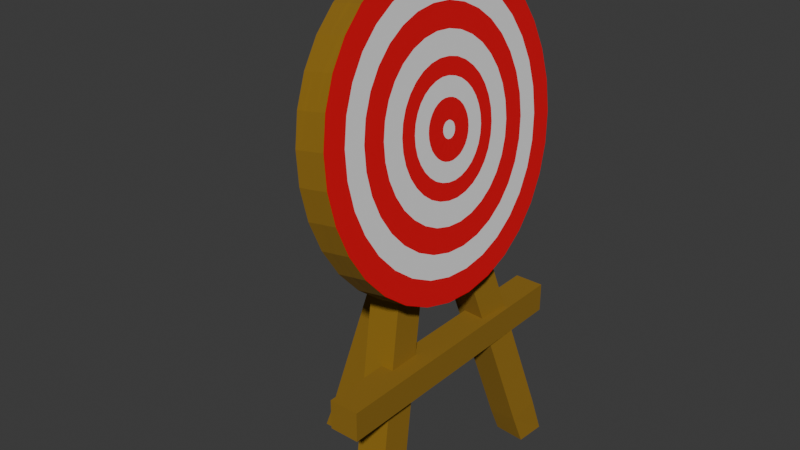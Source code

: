 # Source: target.blend  (saved by Blender 4.1.24; exported with 4.5.12 LTS)
import bpy
from mathutils import Matrix  # noqa: F401  (used for matrix-valued properties, if any)

bpy.ops.wm.read_factory_settings(use_empty=True)
scene = bpy.context.scene
scene.name = 'Scene'

# ---- collections
col_collection = bpy.data.collections.new('Collection'); scene.collection.children.link(col_collection)

# ---- materials (node trees are filled in below, after node groups)
mat_material_001 = bpy.data.materials.new('Material.001')
mat_material_001.use_transparent_shadow = False
mat_material_002 = bpy.data.materials.new('Material.002')
mat_material_002.use_transparent_shadow = False
mat_material_003 = bpy.data.materials.new('Material.003')
mat_material_003.use_transparent_shadow = False

# ---- material node trees
mat_material_001.use_nodes = True; mat_material_001.node_tree.nodes.clear()
_N = mat_material_001.node_tree.nodes; _L = mat_material_001.node_tree.links
n0 = _N.new('ShaderNodeBsdfPrincipled'); n0.name = 'Principled BSDF'; n0.location = (10, 300)
n0.inputs[0].default_value = (0.2704, 0.1455, 0.004031, 1.0)
n0.inputs[2].default_value = 1.0
n1 = _N.new('ShaderNodeOutputMaterial'); n1.name = 'Material Output'; n1.location = (300, 300)
_L.new(n0.outputs[0], n1.inputs[0])
n1.is_active_output = True
mat_material_002.use_nodes = True; mat_material_002.node_tree.nodes.clear()
_N = mat_material_002.node_tree.nodes; _L = mat_material_002.node_tree.links
n0 = _N.new('ShaderNodeBsdfPrincipled'); n0.name = 'Principled BSDF'; n0.location = (10, 300)
n0.inputs[2].default_value = 1.0
n1 = _N.new('ShaderNodeOutputMaterial'); n1.name = 'Material Output'; n1.location = (300, 300)
_L.new(n0.outputs[0], n1.inputs[0])
n1.is_active_output = True
mat_material_003.use_nodes = True; mat_material_003.node_tree.nodes.clear()
_N = mat_material_003.node_tree.nodes; _L = mat_material_003.node_tree.links
n0 = _N.new('ShaderNodeBsdfPrincipled'); n0.name = 'Principled BSDF'; n0.location = (10, 300)
n0.inputs[0].default_value = (0.8004, 0.0, 0.01105, 1.0)
n1 = _N.new('ShaderNodeOutputMaterial'); n1.name = 'Material Output'; n1.location = (300, 300)
_L.new(n0.outputs[0], n1.inputs[0])
n1.is_active_output = True

# ---- world
world_world = bpy.data.worlds.new('World'); scene.world = world_world
world_world.use_nodes = True; world_world.node_tree.nodes.clear()
_N = world_world.node_tree.nodes; _L = world_world.node_tree.links
n0 = _N.new('ShaderNodeOutputWorld'); n0.name = 'World Output'; n0.location = (300, 300)
n1 = _N.new('ShaderNodeBackground'); n1.name = 'Background'; n1.location = (10, 300)
n1.inputs[0].default_value = (0.05088, 0.05088, 0.05088, 1.0)
_L.new(n1.outputs[0], n0.inputs[0])
n0.is_active_output = True
world_world.color = (0.05088, 0.05088, 0.05088)
world_world.use_sun_shadow = False
world_world.sun_shadow_jitter_overblur = 0.0

# ---- meshes
me_circle = bpy.data.meshes.new('Circle')
me_circle.from_pydata([(-0.001446, 0.02969, 1.319), (-0.002349, 0.02903, 1.324), (-0.003201, 0.02727, 1.33), (-0.00397, 0.02448, 1.335), (-0.004625, 0.02076, 1.339), (-0.005142, 0.01626, 1.342), (-0.005501, 0.01115, 1.345), (-0.005687, 0.00563, 1.347), (-0.005694, -8.974e-05, 1.347), (-0.005522, -0.00579, 1.346), (-0.005177, -0.01125, 1.345), (-0.004672, -0.01627, 1.342), (-0.004027, -0.02064, 1.338), (-0.003267, -0.0242, 1.334), (-0.00242, -0.02682, 1.329), (-0.00152, -0.02839, 1.323), (-0.0006002, -0.02885, 1.318), (0.000303, -0.02819, 1.312), (0.001155, -0.02642, 1.307), (0.001924, -0.02363, 1.302), (0.002579, -0.01991, 1.297), (0.003096, -0.01541, 1.294), (0.003455, -0.01031, 1.291), (0.003641, -0.004786, 1.29), (0.003648, 0.0009335, 1.289), (0.003476, 0.006635, 1.29), (0.003131, 0.0121, 1.292), (0.002626, 0.01711, 1.294), (0.001981, 0.02148, 1.298), (0.001221, 0.02504, 1.302), (0.000374, 0.02766, 1.307), (-0.0005264, 0.02923, 1.313), (-0.1066, 0.02995, 1.308), (-0.1057, 0.03066, 1.302), (-0.1075, 0.02806, 1.314), (-0.1084, 0.02505, 1.319), (-0.1091, 0.02105, 1.324), (-0.1096, 0.01621, 1.327), (-0.11, 0.01072, 1.33), (-0.1102, 0.004779, 1.332), (-0.1102, -0.001374, 1.332), (-0.11, -0.007506, 1.332), (-0.1097, -0.01338, 1.33), (-0.1091, -0.01878, 1.327), (-0.1084, -0.02348, 1.323), (-0.1076, -0.02731, 1.318), (-0.1067, -0.03013, 1.313), (-0.1057, -0.03181, 1.307), (-0.1048, -0.03231, 1.301), (-0.1038, -0.0316, 1.295), (-0.1029, -0.0297, 1.289), (-0.102, -0.0267, 1.284), (-0.1013, -0.0227, 1.279), (-0.1008, -0.01786, 1.275), (-0.1004, -0.01236, 1.272), (-0.1002, -0.006426, 1.271), (-0.1002, -0.0002734, 1.27), (-0.1004, 0.005859, 1.271), (-0.1007, 0.01174, 1.273), (-0.1013, 0.01713, 1.276), (-0.102, 0.02183, 1.28), (-0.1028, 0.02566, 1.284), (-0.1037, 0.02848, 1.29), (-0.1047, 0.03017, 1.296), (0.0001689, 0.3421, 0.002244), (-0.01501, 0.3169, 0.08589), (0.007769, 0.4536, 0.001416), (-0.007374, 0.4242, 0.1164), (0.1117, 0.3345, 0.0005054), (0.09538, 0.3054, 0.09897), (0.1193, 0.446, -0.0003229), (0.103, 0.4126, 0.1295), (-0.1612, 0.04488, 1.079), (-0.1536, 0.1521, 1.109), (-0.04318, 0.1405, 1.123), (-0.05082, 0.0333, 1.092), (0.05552, -0.4116, -0.0008037), (0.0397, -0.3781, 0.1427), (-0.05853, -0.4106, 0.005196), (-0.07385, -0.3803, 0.1308), (0.05653, -0.2974, -0.001296), (0.04078, -0.2679, 0.1127), (-0.05752, -0.2964, 0.004703), (-0.07278, -0.2701, 0.1008), (-0.06899, -0.1097, 1.125), (-0.1825, -0.1118, 1.113), (-0.1815, -0.001651, 1.083), (-0.06792, 0.0005056, 1.095), (-0.503, -0.06381, 0.00782), (-0.4778, -0.06115, 0.07961), (-0.5081, 0.03703, 0.005289), (-0.4834, 0.03968, 0.07858), (-0.4021, -0.05869, 0.005339), (-0.3814, -0.05604, 0.04993), (-0.4073, 0.04215, 0.002808), (-0.387, 0.0448, 0.0489), (-0.1748, -0.03397, 1.068), (-0.1805, 0.06686, 1.067), (-0.08408, 0.07198, 1.038), (-0.07841, -0.02886, 1.039), (-0.1574, -0.03241, 1.125), (-0.1631, 0.06843, 1.124), (-0.06668, 0.07354, 1.094), (-0.06101, -0.02729, 1.095), (-0.02589, 0.537, 1.432), (-0.008953, 0.5494, 1.327), (-0.04187, 0.5039, 1.533), (-0.05629, 0.4515, 1.626), (-0.06858, 0.3818, 1.707), (-0.07827, 0.2974, 1.773), (-0.08499, 0.2016, 1.822), (-0.08849, 0.09811, 1.851), (-0.08863, -0.009174, 1.86), (-0.0854, -0.1161, 1.848), (-0.07893, -0.2185, 1.816), (-0.06946, -0.3125, 1.764), (-0.05736, -0.3945, 1.695), (-0.0431, -0.4613, 1.612), (-0.02722, -0.5104, 1.518), (-0.01034, -0.5399, 1.416), (0.006907, -0.5485, 1.31), (0.02385, -0.5361, 1.204), (0.03983, -0.5031, 1.103), (0.05424, -0.4507, 1.01), (0.06653, -0.381, 0.9289), (0.07622, -0.2966, 0.8628), (0.08295, -0.2008, 0.8142), (0.08645, -0.09726, 0.7849), (0.08658, 0.01002, 0.7761), (0.08335, 0.1169, 0.7882), (0.07688, 0.2194, 0.8206), (0.06741, 0.3134, 0.8722), (0.05532, 0.3954, 0.9408), (0.04105, 0.4622, 1.024), (0.02518, 0.5113, 1.118), (0.00829, 0.5407, 1.221), (-0.0221, 0.4551, 1.415), (-0.007743, 0.4656, 1.325), (-0.03564, 0.4271, 1.5), (-0.04786, 0.3827, 1.579), (-0.05827, 0.3236, 1.648), (-0.06649, 0.2521, 1.704), (-0.07218, 0.1709, 1.745), (-0.07515, 0.0832, 1.77), (-0.07526, -0.00771, 1.777), (-0.07253, -0.09831, 1.767), (-0.06704, -0.1851, 1.74), (-0.05902, -0.2648, 1.696), (-0.04877, -0.3343, 1.638), (-0.03668, -0.3909, 1.567), (-0.02322, -0.4325, 1.487), (-0.008916, -0.4574, 1.401), (0.005697, -0.4648, 1.311), (0.02005, -0.4543, 1.221), (0.0336, -0.4263, 1.136), (0.04581, -0.3819, 1.057), (0.05622, -0.3228, 0.9883), (0.06444, -0.2513, 0.9323), (0.07014, -0.1701, 0.891), (0.0731, -0.08236, 0.8663), (0.07322, 0.008555, 0.8588), (0.07048, 0.09916, 0.869), (0.06499, 0.186, 0.8965), (0.05697, 0.2656, 0.9402), (0.04672, 0.3351, 0.9984), (0.03464, 0.3917, 1.069), (0.02118, 0.4333, 1.149), (0.00687, 0.4583, 1.236), (-0.0185, 0.3776, 1.398), (-0.006598, 0.3863, 1.324), (-0.02974, 0.3544, 1.469), (-0.03987, 0.3175, 1.535), (-0.04851, 0.2685, 1.592), (-0.05532, 0.2092, 1.638), (-0.06005, 0.1419, 1.672), (-0.06251, 0.06909, 1.693), (-0.06261, -0.006324, 1.699), (-0.06034, -0.08148, 1.691), (-0.05579, -0.1535, 1.668), (-0.04913, -0.2196, 1.632), (-0.04063, -0.2772, 1.583), (-0.0306, -0.3242, 1.525), (-0.01944, -0.3587, 1.458), (-0.00757, -0.3794, 1.387), (0.004551, -0.3855, 1.312), (0.01646, -0.3767, 1.238), (0.02769, -0.3535, 1.167), (0.03783, -0.3167, 1.102), (0.04646, -0.2677, 1.045), (0.05328, -0.2084, 0.998), (0.05801, -0.141, 0.9638), (0.06046, -0.06825, 0.9433), (0.06056, 0.007168, 0.9371), (0.05829, 0.08232, 0.9456), (0.05374, 0.1543, 0.9684), (0.04708, 0.2204, 1.005), (0.03858, 0.2781, 1.053), (0.02856, 0.325, 1.111), (0.01739, 0.3595, 1.178), (0.005524, 0.3802, 1.25), (-0.01473, 0.2961, 1.381), (-0.005392, 0.3029, 1.323), (-0.02353, 0.2778, 1.437), (-0.03147, 0.249, 1.488), (-0.03825, 0.2106, 1.533), (-0.04359, 0.1641, 1.569), (-0.04729, 0.1113, 1.596), (-0.04922, 0.05425, 1.612), (-0.04929, -0.004866, 1.617), (-0.04751, -0.06377, 1.61), (-0.04395, -0.1202, 1.592), (-0.03873, -0.172, 1.564), (-0.03207, -0.2172, 1.526), (-0.02421, -0.254, 1.48), (-0.01546, -0.281, 1.428), (-0.006155, -0.2973, 1.372), (0.003346, -0.3021, 1.313), (0.01268, -0.2952, 1.255), (0.02149, -0.277, 1.2), (0.02943, -0.2481, 1.148), (0.0362, -0.2097, 1.104), (0.04154, -0.1632, 1.067), (0.04525, -0.1104, 1.04), (0.04717, -0.0534, 1.024), (0.04725, 0.00571, 1.019), (0.04547, 0.06462, 1.026), (0.0419, 0.1211, 1.044), (0.03669, 0.1729, 1.072), (0.03002, 0.218, 1.11), (0.02216, 0.2549, 1.156), (0.01341, 0.2819, 1.208), (0.004109, 0.2981, 1.264), (-0.01106, 0.2171, 1.364), (-0.004225, 0.2221, 1.322), (-0.01752, 0.2037, 1.405), (-0.02334, 0.1826, 1.443), (-0.0283, 0.1544, 1.475), (-0.03221, 0.1203, 1.502), (-0.03493, 0.08167, 1.522), (-0.03634, 0.03986, 1.533), (-0.0364, -0.003453, 1.537), (-0.03509, -0.04662, 1.532), (-0.03248, -0.08798, 1.519), (-0.02866, -0.1259, 1.498), (-0.02377, -0.1591, 1.47), (-0.01801, -0.186, 1.437), (-0.0116, -0.2058, 1.399), (-0.004784, -0.2177, 1.357), (0.002179, -0.2212, 1.315), (0.009018, -0.2162, 1.272), (0.01547, -0.2029, 1.231), (0.02129, -0.1817, 1.194), (0.02625, -0.1536, 1.161), (0.03017, -0.1195, 1.134), (0.03288, -0.08082, 1.115), (0.0343, -0.03902, 1.103), (0.03435, 0.004297, 1.099), (0.03305, 0.04747, 1.104), (0.03043, 0.08883, 1.117), (0.02661, 0.1268, 1.138), (0.02173, 0.1599, 1.166), (0.01597, 0.1869, 1.199), (0.009555, 0.2067, 1.238), (0.002738, 0.2186, 1.279), (-0.00844, 0.1604, 1.352), (-0.003388, 0.1641, 1.321), (-0.01321, 0.1506, 1.382), (-0.0175, 0.135, 1.41), (-0.02117, 0.1142, 1.434), (-0.02406, 0.089, 1.454), (-0.02607, 0.06043, 1.468), (-0.02711, 0.02955, 1.477), (-0.02715, -0.00244, 1.48), (-0.02619, -0.03432, 1.476), (-0.02426, -0.06487, 1.466), (-0.02143, -0.09291, 1.451), (-0.01783, -0.1174, 1.431), (-0.01357, -0.1373, 1.406), (-0.008836, -0.1519, 1.378), (-0.003801, -0.1607, 1.347), (0.001342, -0.1633, 1.316), (0.006394, -0.1596, 1.284), (0.01116, -0.1497, 1.254), (0.01546, -0.1341, 1.226), (0.01912, -0.1133, 1.202), (0.02201, -0.08815, 1.182), (0.02402, -0.05958, 1.168), (0.02506, -0.02871, 1.159), (0.0251, 0.003284, 1.156), (0.02414, 0.03517, 1.16), (0.02221, 0.06572, 1.17), (0.01939, 0.09376, 1.185), (0.01578, 0.1182, 1.206), (0.01153, 0.1381, 1.23), (0.00679, 0.1528, 1.259), (0.001755, 0.1616, 1.289), (-0.005509, 0.09721, 1.339), (-0.002454, 0.09945, 1.32), (-0.008392, 0.09125, 1.357), (-0.01099, 0.0818, 1.374), (-0.01321, 0.06922, 1.388), (-0.01496, 0.054, 1.4), (-0.01617, 0.03672, 1.409), (-0.0168, 0.01804, 1.414), (-0.01683, -0.001309, 1.416), (-0.01624, -0.02059, 1.414), (-0.01508, -0.03907, 1.408), (-0.01337, -0.05603, 1.399), (-0.01119, -0.07082, 1.386), (-0.008614, -0.08288, 1.371), (-0.005749, -0.09173, 1.354), (-0.002703, -0.09704, 1.336), (0.0004075, -0.09861, 1.317), (0.003463, -0.09636, 1.298), (0.006346, -0.0904, 1.279), (0.008946, -0.08095, 1.263), (0.01116, -0.06838, 1.248), (0.01291, -0.05315, 1.236), (0.01412, -0.03587, 1.227), (0.01476, -0.0172, 1.222), (0.01478, 0.002153, 1.22), (0.0142, 0.02144, 1.223), (0.01303, 0.03992, 1.228), (0.01132, 0.05688, 1.238), (0.00914, 0.07167, 1.25), (0.006567, 0.08372, 1.265), (0.003703, 0.09257, 1.282), (0.0006571, 0.09788, 1.301), (-0.05297, -0.05297, 0.4652), (-0.05297, -0.05297, 0.5712), (-0.05297, 0.05297, 0.4652), (-0.05297, 0.05297, 0.5712), (0.05297, -0.05297, 0.4652), (0.05297, -0.05297, 0.5712), (0.05297, 0.05297, 0.4652), (0.05297, 0.05297, 0.5712), (-0.05297, -0.5014, 0.4652), (-0.05297, -0.5014, 0.5712), (-0.05297, 0.5014, 0.5712), (-0.05297, 0.5014, 0.4652), (0.05297, 0.5014, 0.4652), (0.05297, 0.5014, 0.5712), (0.05297, -0.5014, 0.5712), (0.05297, -0.5014, 0.4652), (0.05952, 0.2192, 0.8178), (0.04215, 0.2189, 0.815), (0.02479, 0.2187, 0.8122), (0.007424, 0.2185, 0.8094), (-0.00994, 0.2183, 0.8066), (-0.003467, 0.1159, 0.7741), (0.0139, 0.1161, 0.777), (0.03126, 0.1163, 0.7798), (0.04862, 0.1165, 0.7826), (0.06599, 0.1167, 0.7854), (-0.06046, -0.4616, 1.609), (-0.07783, -0.4618, 1.607), (-0.09519, -0.462, 1.604), (-0.1126, -0.4622, 1.601), (-0.1299, -0.4624, 1.598), (-0.1442, -0.3956, 1.681), (-0.1268, -0.3954, 1.684), (-0.1095, -0.3952, 1.687), (-0.09209, -0.3949, 1.69), (-0.07473, -0.3947, 1.693), (0.05005, 0.3132, 0.8694), (0.03268, 0.313, 0.8665), (0.01532, 0.3128, 0.8637), (-0.002043, 0.3126, 0.8609), (-0.01941, 0.3123, 0.8581), (-0.04459, -0.5106, 1.515), (-0.06195, -0.5108, 1.512), (-0.07931, -0.511, 1.509), (-0.09668, -0.5112, 1.506), (-0.114, -0.5115, 1.504), (-0.04326, 0.5367, 1.429), (-0.06062, 0.5365, 1.426), (-0.07798, 0.5363, 1.424), (-0.09535, 0.5361, 1.421), (-0.1127, 0.5359, 1.418), (-0.09577, 0.5483, 1.312), (-0.07841, 0.5485, 1.315), (-0.06104, 0.5488, 1.318), (-0.04368, 0.549, 1.321), (-0.02632, 0.5492, 1.324), (0.03795, 0.3952, 0.938), (0.02059, 0.395, 0.9352), (0.003224, 0.3948, 0.9324), (-0.01414, 0.3945, 0.9296), (-0.0315, 0.3943, 0.9268), (-0.0277, -0.5401, 1.413), (-0.04506, -0.5403, 1.41), (-0.06243, -0.5405, 1.407), (-0.07979, -0.5407, 1.404), (-0.09716, -0.5409, 1.401), (-0.05924, 0.5037, 1.53), (-0.0766, 0.5035, 1.528), (-0.09397, 0.5033, 1.525), (-0.1113, 0.5031, 1.522), (-0.1287, 0.5029, 1.519), (0.02369, 0.462, 1.021), (0.006327, 0.4618, 1.018), (-0.01104, 0.4616, 1.016), (-0.0284, 0.4614, 1.013), (-0.04577, 0.4612, 1.01), (-0.01046, -0.5487, 1.307), (-0.02782, -0.5489, 1.304), (-0.04518, -0.5492, 1.301), (-0.06255, -0.5494, 1.298), (-0.07991, -0.5496, 1.296), (-0.07365, 0.4513, 1.623), (-0.09102, 0.4511, 1.621), (-0.1084, 0.4509, 1.618), (-0.1257, 0.4507, 1.615), (-0.1431, 0.4505, 1.612), (0.007812, 0.5111, 1.116), (-0.009552, 0.5108, 1.113), (-0.02692, 0.5106, 1.11), (-0.04428, 0.5104, 1.107), (-0.06164, 0.5102, 1.104), (0.006482, -0.5363, 1.201), (-0.01088, -0.5365, 1.198), (-0.02825, -0.5367, 1.196), (-0.04561, -0.5369, 1.193), (-0.06297, -0.5371, 1.19), (-0.08594, 0.3816, 1.704), (-0.1033, 0.3814, 1.702), (-0.1207, 0.3812, 1.699), (-0.138, 0.381, 1.696), (-0.1554, 0.3808, 1.693), (-0.009074, 0.5405, 1.218), (-0.02644, 0.5403, 1.215), (-0.0438, 0.5401, 1.212), (-0.06117, 0.5399, 1.209), (-0.07853, 0.5397, 1.207), (0.02246, -0.5033, 1.1), (0.005101, -0.5035, 1.097), (-0.01226, -0.5037, 1.094), (-0.02963, -0.5039, 1.092), (-0.04699, -0.5041, 1.089), (-0.09563, 0.2972, 1.771), (-0.113, 0.297, 1.768), (-0.1304, 0.2968, 1.765), (-0.1477, 0.2966, 1.762), (-0.1651, 0.2964, 1.759), (0.03688, -0.4509, 1.007), (0.01951, -0.4511, 1.004), (0.00215, -0.4513, 1.002), (-0.01521, -0.4515, 0.9987), (-0.03258, -0.4517, 0.9959), (-0.1024, 0.2014, 1.819), (-0.1197, 0.2012, 1.816), (-0.1371, 0.201, 1.814), (-0.1545, 0.2008, 1.811), (-0.1718, 0.2006, 1.808), (0.04917, -0.3812, 0.9261), (0.0318, -0.3814, 0.9233), (0.01444, -0.3816, 0.9205), (-0.002925, -0.3818, 0.9177), (-0.02029, -0.382, 0.9149), (-0.1059, 0.0979, 1.848), (-0.1232, 0.09769, 1.846), (-0.1406, 0.09748, 1.843), (-0.1579, 0.09727, 1.84), (-0.1753, 0.09707, 1.837), (0.05886, -0.2968, 0.86), (0.0415, -0.297, 0.8572), (0.02413, -0.2972, 0.8544), (0.006768, -0.2974, 0.8515), (-0.0106, -0.2976, 0.8487), (-0.106, -0.009382, 1.857), (-0.1234, -0.00959, 1.854), (-0.1407, -0.009797, 1.852), (-0.1581, -0.01, 1.849), (-0.1754, -0.01021, 1.846), (0.06558, -0.201, 0.8114), (0.04822, -0.2012, 0.8085), (0.03086, -0.2014, 0.8057), (0.01349, -0.2016, 0.8029), (-0.003871, -0.2018, 0.8001), (-0.1028, -0.1163, 1.845), (-0.1201, -0.1165, 1.842), (-0.1375, -0.1167, 1.84), (-0.1549, -0.1169, 1.837), (-0.1722, -0.1171, 1.834), (0.06908, -0.09747, 0.7821), (0.05172, -0.09768, 0.7793), (0.03435, -0.09788, 0.7765), (0.01699, -0.09809, 0.7737), (-0.0003732, -0.0983, 0.7709), (-0.09629, -0.2187, 1.813), (-0.1137, -0.2189, 1.81), (-0.131, -0.2191, 1.807), (-0.1484, -0.2193, 1.804), (-0.1657, -0.2196, 1.802), (0.06922, 0.009811, 0.7733), (0.05185, 0.009604, 0.7705), (0.03449, 0.009396, 0.7677), (0.01713, 0.009189, 0.7649), (-0.0002369, 0.008981, 0.7621), (-0.08682, -0.3127, 1.761), (-0.1042, -0.313, 1.758), (-0.1216, -0.3132, 1.756), (-0.1389, -0.3134, 1.753), (-0.1563, -0.3136, 1.75), (-0.1301, 0.5357, 1.415), (-0.1131, 0.5481, 1.31), (-0.1461, 0.5027, 1.516), (-0.1605, 0.4503, 1.609), (-0.1728, 0.3806, 1.69), (-0.1825, 0.2962, 1.757), (-0.1892, 0.2004, 1.805), (-0.1927, 0.09686, 1.834), (-0.1928, -0.01042, 1.843), (-0.1896, -0.1173, 1.831), (-0.1831, -0.2198, 1.799), (-0.1736, -0.3138, 1.747), (-0.1615, -0.3958, 1.678), (-0.1473, -0.4626, 1.595), (-0.1314, -0.5117, 1.501), (-0.1145, -0.5411, 1.399), (-0.09728, -0.5498, 1.293), (-0.08034, -0.5374, 1.187), (-0.06435, -0.5043, 1.086), (-0.04994, -0.4519, 0.9931), (-0.03765, -0.3822, 0.912), (-0.02796, -0.2978, 0.8459), (-0.02123, -0.202, 0.7973), (-0.01774, -0.09851, 0.768), (-0.0176, 0.008773, 0.7593), (-0.02083, 0.1157, 0.7713), (-0.0273, 0.2181, 0.8038), (-0.03677, 0.3121, 0.8553), (-0.04887, 0.3941, 0.924), (-0.06313, 0.4609, 1.007), (-0.07901, 0.51, 1.102), (-0.09589, 0.5395, 1.204), (-0.1269, 0.4673, 1.401), (-0.1121, 0.4781, 1.309), (-0.1408, 0.4385, 1.489), (-0.1534, 0.3928, 1.57), (-0.1641, 0.3319, 1.641), (-0.1726, 0.2583, 1.698), (-0.1785, 0.1747, 1.741), (-0.1815, 0.0844, 1.766), (-0.1816, -0.009196, 1.774), (-0.1788, -0.1025, 1.764), (-0.1732, -0.1918, 1.735), (-0.1649, -0.2739, 1.69), (-0.1544, -0.3454, 1.63), (-0.1419, -0.4037, 1.558), (-0.1281, -0.4465, 1.475), (-0.1133, -0.4722, 1.386), (-0.09829, -0.4798, 1.294), (-0.08351, -0.4689, 1.202), (-0.06956, -0.4401, 1.113), (-0.05699, -0.3944, 1.032), (-0.04627, -0.3336, 0.9617), (-0.03781, -0.26, 0.904), (-0.03194, -0.1764, 0.8616), (-0.02889, -0.08605, 0.836), (-0.02877, 0.00755, 0.8284), (-0.03159, 0.1008, 0.8389), (-0.03724, 0.1902, 0.8672), (-0.0455, 0.2722, 0.9122), (-0.05605, 0.3438, 0.9721), (-0.06849, 0.4021, 1.045), (-0.08235, 0.4449, 1.127), (-0.09708, 0.4706, 1.216), (-0.1238, 0.4005, 1.387), (-0.1111, 0.4098, 1.308), (-0.1358, 0.3758, 1.462), (-0.1465, 0.3366, 1.532), (-0.1557, 0.2844, 1.592), (-0.163, 0.2213, 1.642), (-0.168, 0.1497, 1.678), (-0.1706, 0.07224, 1.7), (-0.1707, -0.008001, 1.707), (-0.1683, -0.08797, 1.698), (-0.1635, -0.1646, 1.673), (-0.1564, -0.2349, 1.635), (-0.1473, -0.2962, 1.583), (-0.1367, -0.3462, 1.521), (-0.1248, -0.3829, 1.451), (-0.1122, -0.4049, 1.374), (-0.09928, -0.4114, 1.295), (-0.08661, -0.4021, 1.216), (-0.07465, -0.3774, 1.14), (-0.06387, -0.3382, 1.071), (-0.05468, -0.2861, 1.01), (-0.04743, -0.223, 0.9607), (-0.0424, -0.1513, 0.9243), (-0.03978, -0.07389, 0.9024), (-0.03968, 0.006354, 0.8959), (-0.0421, 0.08632, 0.9049), (-0.04694, 0.1629, 0.9291), (-0.05402, 0.2333, 0.9677), (-0.06307, 0.2946, 1.019), (-0.07373, 0.3446, 1.081), (-0.08561, 0.3813, 1.152), (-0.09824, 0.4033, 1.228), (-0.1199, 0.3172, 1.369), (-0.1099, 0.3245, 1.306), (-0.1294, 0.2976, 1.429), (-0.138, 0.2665, 1.484), (-0.1452, 0.2252, 1.532), (-0.151, 0.1752, 1.571), (-0.155, 0.1184, 1.6), (-0.157, 0.05707, 1.617), (-0.1571, -0.006511, 1.622), (-0.1552, -0.06988, 1.615), (-0.1514, -0.1306, 1.596), (-0.1458, -0.1863, 1.566), (-0.1386, -0.2349, 1.525), (-0.1301, -0.2745, 1.476), (-0.1207, -0.3036, 1.42), (-0.1107, -0.321, 1.359), (-0.1005, -0.3262, 1.296), (-0.09047, -0.3188, 1.234), (-0.08099, -0.2992, 1.174), (-0.07245, -0.2682, 1.119), (-0.06517, -0.2269, 1.071), (-0.05942, -0.1769, 1.031), (-0.05544, -0.1201, 1.003), (-0.05337, -0.05872, 0.9852), (-0.05328, 0.004864, 0.98), (-0.0552, 0.06823, 0.9872), (-0.05904, 0.1289, 1.006), (-0.06465, 0.1847, 1.037), (-0.07182, 0.2333, 1.078), (-0.08027, 0.2729, 1.127), (-0.08968, 0.3019, 1.183), (-0.09969, 0.3194, 1.243), (-0.1151, 0.2129, 1.347), (-0.1084, 0.2178, 1.305), (-0.1215, 0.1997, 1.387), (-0.1272, 0.1788, 1.424), (-0.1321, 0.1511, 1.456), (-0.136, 0.1175, 1.483), (-0.1386, 0.07931, 1.502), (-0.14, 0.03808, 1.514), (-0.1401, -0.004645, 1.517), (-0.1388, -0.04722, 1.512), (-0.1362, -0.08802, 1.499), (-0.1325, -0.1255, 1.479), (-0.1276, -0.1581, 1.451), (-0.122, -0.1847, 1.418), (-0.1156, -0.2043, 1.381), (-0.1089, -0.216, 1.34), (-0.102, -0.2194, 1.298), (-0.0953, -0.2145, 1.256), (-0.08894, -0.2013, 1.216), (-0.0832, -0.1805, 1.179), (-0.0783, -0.1527, 1.146), (-0.07444, -0.1191, 1.12), (-0.07176, -0.08096, 1.101), (-0.07037, -0.03973, 1.089), (-0.07032, 0.002998, 1.085), (-0.0716, 0.04558, 1.09), (-0.07418, 0.08637, 1.103), (-0.07795, 0.1238, 1.124), (-0.08277, 0.1565, 1.151), (-0.08845, 0.1831, 1.184), (-0.09477, 0.2026, 1.222), (-0.1015, 0.2143, 1.262), (-0.1109, 0.1219, 1.327), (-0.107, 0.1247, 1.303), (-0.1146, 0.1143, 1.35), (-0.1178, 0.1024, 1.372), (-0.1207, 0.08641, 1.39), (-0.1229, 0.06711, 1.405), (-0.1244, 0.0452, 1.416), (-0.1252, 0.02152, 1.423), (-0.1252, -0.003018, 1.425), (-0.1245, -0.02747, 1.422), (-0.123, -0.0509, 1.415), (-0.1209, -0.07241, 1.403), (-0.1181, -0.09116, 1.388), (-0.1148, -0.1064, 1.368), (-0.1112, -0.1177, 1.347), (-0.1073, -0.1244, 1.324), (-0.1034, -0.1264, 1.299), (-0.09952, -0.1235, 1.275), (-0.09586, -0.116, 1.252), (-0.09257, -0.104, 1.231), (-0.08975, -0.08806, 1.212), (-0.08754, -0.06876, 1.197), (-0.086, -0.04685, 1.186), (-0.0852, -0.02317, 1.179), (-0.08517, 0.001372, 1.177), (-0.08591, 0.02583, 1.18), (-0.08739, 0.04926, 1.187), (-0.08955, 0.07076, 1.199), (-0.09232, 0.08952, 1.215), (-0.09558, 0.1048, 1.234), (-0.09921, 0.116, 1.256), (-0.1031, 0.1228, 1.279)], [], [(1, 2, 3, 4, 5, 6, 7, 8, 9, 10, 11, 12, 13, 14, 15, 16, 17, 18, 19, 20, 21, 22, 23, 24, 25, 26, 27, 28, 29, 30, 31, 0), (32, 33, 63, 62, 61, 60, 59, 58, 57, 56, 55, 54, 53, 52, 51, 50, 49, 48, 47, 46, 45, 44, 43, 42, 41, 40, 39, 38, 37, 36, 35, 34), (349, 529, 530, 348), (359, 516, 517, 358), (348, 530, 531, 368), (358, 517, 518, 373), (379, 505, 504, 378), (368, 531, 532, 388), (373, 518, 519, 393), (378, 504, 506, 398), (388, 532, 533, 403), (393, 519, 520, 408), (398, 506, 507, 413), (403, 533, 534, 418), (408, 520, 521, 423), (413, 507, 508, 428), (418, 534, 535, 433), (423, 521, 522, 438), (428, 508, 509, 443), (433, 535, 505, 379), (438, 522, 523, 448), (443, 509, 510, 453), (448, 523, 524, 458), (453, 510, 511, 463), (458, 524, 525, 468), (463, 511, 512, 473), (468, 525, 526, 478), (473, 512, 513, 483), (478, 526, 527, 488), (483, 513, 514, 493), (488, 527, 528, 498), (493, 514, 515, 503), (498, 528, 529, 349), (503, 515, 516, 359), (64, 65, 67, 66), (66, 67, 71, 70), (70, 71, 69, 68), (68, 69, 65, 64), (66, 70, 68, 64), (67, 65, 72, 73), (74, 73, 72, 75), (65, 69, 75, 72), (71, 67, 73, 74), (69, 71, 74, 75), (76, 77, 79, 78), (78, 79, 83, 82), (82, 83, 81, 80), (80, 81, 77, 76), (78, 82, 80, 76), (79, 77, 84, 85), (86, 85, 84, 87), (77, 81, 87, 84), (83, 79, 85, 86), (81, 83, 86, 87), (88, 89, 91, 90), (90, 91, 95, 94), (94, 95, 93, 92), (92, 93, 89, 88), (90, 94, 92, 88), (91, 89, 96, 97), (98, 97, 101, 102), (89, 93, 99, 96), (95, 91, 97, 98), (93, 95, 98, 99), (102, 101, 100, 103), (99, 98, 102, 103), (97, 96, 100, 101), (96, 99, 103, 100), (137, 105, 104, 136), (136, 104, 106, 138), (138, 106, 107, 139), (139, 107, 108, 140), (140, 108, 109, 141), (141, 109, 110, 142), (142, 110, 111, 143), (143, 111, 112, 144), (144, 112, 113, 145), (145, 113, 114, 146), (146, 114, 115, 147), (147, 115, 116, 148), (148, 116, 117, 149), (149, 117, 118, 150), (150, 118, 119, 151), (151, 119, 120, 152), (152, 120, 121, 153), (153, 121, 122, 154), (154, 122, 123, 155), (155, 123, 124, 156), (156, 124, 125, 157), (157, 125, 126, 158), (158, 126, 127, 159), (159, 127, 128, 160), (160, 128, 129, 161), (161, 129, 130, 162), (162, 130, 131, 163), (163, 131, 132, 164), (164, 132, 133, 165), (165, 133, 134, 166), (166, 134, 135, 167), (167, 135, 105, 137), (169, 137, 136, 168), (168, 136, 138, 170), (170, 138, 139, 171), (171, 139, 140, 172), (172, 140, 141, 173), (173, 141, 142, 174), (174, 142, 143, 175), (175, 143, 144, 176), (176, 144, 145, 177), (177, 145, 146, 178), (178, 146, 147, 179), (179, 147, 148, 180), (180, 148, 149, 181), (181, 149, 150, 182), (182, 150, 151, 183), (183, 151, 152, 184), (184, 152, 153, 185), (185, 153, 154, 186), (186, 154, 155, 187), (187, 155, 156, 188), (188, 156, 157, 189), (189, 157, 158, 190), (190, 158, 159, 191), (191, 159, 160, 192), (192, 160, 161, 193), (193, 161, 162, 194), (194, 162, 163, 195), (195, 163, 164, 196), (196, 164, 165, 197), (197, 165, 166, 198), (198, 166, 167, 199), (199, 167, 137, 169), (201, 169, 168, 200), (200, 168, 170, 202), (202, 170, 171, 203), (203, 171, 172, 204), (204, 172, 173, 205), (205, 173, 174, 206), (206, 174, 175, 207), (207, 175, 176, 208), (208, 176, 177, 209), (209, 177, 178, 210), (210, 178, 179, 211), (211, 179, 180, 212), (212, 180, 181, 213), (213, 181, 182, 214), (214, 182, 183, 215), (215, 183, 184, 216), (216, 184, 185, 217), (217, 185, 186, 218), (218, 186, 187, 219), (219, 187, 188, 220), (220, 188, 189, 221), (221, 189, 190, 222), (222, 190, 191, 223), (223, 191, 192, 224), (224, 192, 193, 225), (225, 193, 194, 226), (226, 194, 195, 227), (227, 195, 196, 228), (228, 196, 197, 229), (229, 197, 198, 230), (230, 198, 199, 231), (231, 199, 169, 201), (233, 201, 200, 232), (232, 200, 202, 234), (234, 202, 203, 235), (235, 203, 204, 236), (236, 204, 205, 237), (237, 205, 206, 238), (238, 206, 207, 239), (239, 207, 208, 240), (240, 208, 209, 241), (241, 209, 210, 242), (242, 210, 211, 243), (243, 211, 212, 244), (244, 212, 213, 245), (245, 213, 214, 246), (246, 214, 215, 247), (247, 215, 216, 248), (248, 216, 217, 249), (249, 217, 218, 250), (250, 218, 219, 251), (251, 219, 220, 252), (252, 220, 221, 253), (253, 221, 222, 254), (254, 222, 223, 255), (255, 223, 224, 256), (256, 224, 225, 257), (257, 225, 226, 258), (258, 226, 227, 259), (259, 227, 228, 260), (260, 228, 229, 261), (261, 229, 230, 262), (262, 230, 231, 263), (263, 231, 201, 233), (265, 233, 232, 264), (264, 232, 234, 266), (266, 234, 235, 267), (267, 235, 236, 268), (268, 236, 237, 269), (269, 237, 238, 270), (270, 238, 239, 271), (271, 239, 240, 272), (272, 240, 241, 273), (273, 241, 242, 274), (274, 242, 243, 275), (275, 243, 244, 276), (276, 244, 245, 277), (277, 245, 246, 278), (278, 246, 247, 279), (279, 247, 248, 280), (280, 248, 249, 281), (281, 249, 250, 282), (282, 250, 251, 283), (283, 251, 252, 284), (284, 252, 253, 285), (285, 253, 254, 286), (286, 254, 255, 287), (287, 255, 256, 288), (288, 256, 257, 289), (289, 257, 258, 290), (290, 258, 259, 291), (291, 259, 260, 292), (292, 260, 261, 293), (293, 261, 262, 294), (294, 262, 263, 295), (295, 263, 233, 265), (297, 265, 264, 296), (296, 264, 266, 298), (298, 266, 267, 299), (299, 267, 268, 300), (300, 268, 269, 301), (301, 269, 270, 302), (302, 270, 271, 303), (303, 271, 272, 304), (304, 272, 273, 305), (305, 273, 274, 306), (306, 274, 275, 307), (307, 275, 276, 308), (308, 276, 277, 309), (309, 277, 278, 310), (310, 278, 279, 311), (311, 279, 280, 312), (312, 280, 281, 313), (313, 281, 282, 314), (314, 282, 283, 315), (315, 283, 284, 316), (316, 284, 285, 317), (317, 285, 286, 318), (318, 286, 287, 319), (319, 287, 288, 320), (320, 288, 289, 321), (321, 289, 290, 322), (322, 290, 291, 323), (323, 291, 292, 324), (324, 292, 293, 325), (325, 293, 294, 326), (326, 294, 295, 327), (327, 295, 265, 297), (0, 297, 296, 1), (1, 296, 298, 2), (2, 298, 299, 3), (3, 299, 300, 4), (4, 300, 301, 5), (5, 301, 302, 6), (6, 302, 303, 7), (7, 303, 304, 8), (8, 304, 305, 9), (9, 305, 306, 10), (10, 306, 307, 11), (11, 307, 308, 12), (12, 308, 309, 13), (13, 309, 310, 14), (14, 310, 311, 15), (15, 311, 312, 16), (16, 312, 313, 17), (17, 313, 314, 18), (18, 314, 315, 19), (19, 315, 316, 20), (20, 316, 317, 21), (21, 317, 318, 22), (22, 318, 319, 23), (23, 319, 320, 24), (24, 320, 321, 25), (25, 321, 322, 26), (26, 322, 323, 27), (27, 323, 324, 28), (28, 324, 325, 29), (29, 325, 326, 30), (30, 326, 327, 31), (31, 327, 297, 0), (328, 329, 331, 330), (329, 328, 336, 337), (334, 335, 333, 332), (330, 331, 338, 339), (330, 334, 332, 328), (335, 331, 329, 333), (339, 338, 341, 340), (343, 342, 337, 336), (328, 332, 343, 336), (335, 334, 340, 341), (334, 330, 339, 340), (333, 329, 337, 342), (332, 333, 342, 343), (331, 335, 341, 338), (115, 499, 363, 116), (499, 500, 362, 363), (500, 501, 361, 362), (501, 502, 360, 361), (502, 503, 359, 360), (128, 494, 353, 129), (494, 495, 352, 353), (495, 496, 351, 352), (496, 497, 350, 351), (497, 498, 349, 350), (114, 489, 499, 115), (489, 490, 500, 499), (490, 491, 501, 500), (491, 492, 502, 501), (492, 493, 503, 502), (127, 484, 494, 128), (484, 485, 495, 494), (485, 486, 496, 495), (486, 487, 497, 496), (487, 488, 498, 497), (113, 479, 489, 114), (479, 480, 490, 489), (480, 481, 491, 490), (481, 482, 492, 491), (482, 483, 493, 492), (126, 474, 484, 127), (474, 475, 485, 484), (475, 476, 486, 485), (476, 477, 487, 486), (477, 478, 488, 487), (112, 469, 479, 113), (469, 470, 480, 479), (470, 471, 481, 480), (471, 472, 482, 481), (472, 473, 483, 482), (125, 464, 474, 126), (464, 465, 475, 474), (465, 466, 476, 475), (466, 467, 477, 476), (467, 468, 478, 477), (111, 459, 469, 112), (459, 460, 470, 469), (460, 461, 471, 470), (461, 462, 472, 471), (462, 463, 473, 472), (124, 454, 464, 125), (454, 455, 465, 464), (455, 456, 466, 465), (456, 457, 467, 466), (457, 458, 468, 467), (110, 449, 459, 111), (449, 450, 460, 459), (450, 451, 461, 460), (451, 452, 462, 461), (452, 453, 463, 462), (123, 444, 454, 124), (444, 445, 455, 454), (445, 446, 456, 455), (446, 447, 457, 456), (447, 448, 458, 457), (109, 439, 449, 110), (439, 440, 450, 449), (440, 441, 451, 450), (441, 442, 452, 451), (442, 443, 453, 452), (122, 434, 444, 123), (434, 435, 445, 444), (435, 436, 446, 445), (436, 437, 447, 446), (437, 438, 448, 447), (135, 429, 383, 105), (429, 430, 382, 383), (430, 431, 381, 382), (431, 432, 380, 381), (432, 433, 379, 380), (108, 424, 439, 109), (424, 425, 440, 439), (425, 426, 441, 440), (426, 427, 442, 441), (427, 428, 443, 442), (121, 419, 434, 122), (419, 420, 435, 434), (420, 421, 436, 435), (421, 422, 437, 436), (422, 423, 438, 437), (134, 414, 429, 135), (414, 415, 430, 429), (415, 416, 431, 430), (416, 417, 432, 431), (417, 418, 433, 432), (107, 409, 424, 108), (409, 410, 425, 424), (410, 411, 426, 425), (411, 412, 427, 426), (412, 413, 428, 427), (120, 404, 419, 121), (404, 405, 420, 419), (405, 406, 421, 420), (406, 407, 422, 421), (407, 408, 423, 422), (133, 399, 414, 134), (399, 400, 415, 414), (400, 401, 416, 415), (401, 402, 417, 416), (402, 403, 418, 417), (106, 394, 409, 107), (394, 395, 410, 409), (395, 396, 411, 410), (396, 397, 412, 411), (397, 398, 413, 412), (119, 389, 404, 120), (389, 390, 405, 404), (390, 391, 406, 405), (391, 392, 407, 406), (392, 393, 408, 407), (132, 384, 399, 133), (384, 385, 400, 399), (385, 386, 401, 400), (386, 387, 402, 401), (387, 388, 403, 402), (104, 374, 394, 106), (374, 375, 395, 394), (375, 376, 396, 395), (376, 377, 397, 396), (377, 378, 398, 397), (118, 369, 389, 119), (369, 370, 390, 389), (370, 371, 391, 390), (371, 372, 392, 391), (372, 373, 393, 392), (131, 364, 384, 132), (364, 365, 385, 384), (365, 366, 386, 385), (366, 367, 387, 386), (367, 368, 388, 387), (105, 383, 374, 104), (383, 382, 375, 374), (382, 381, 376, 375), (381, 380, 377, 376), (380, 379, 378, 377), (117, 354, 369, 118), (354, 355, 370, 369), (355, 356, 371, 370), (356, 357, 372, 371), (357, 358, 373, 372), (130, 344, 364, 131), (344, 345, 365, 364), (345, 346, 366, 365), (346, 347, 367, 366), (347, 348, 368, 367), (116, 363, 354, 117), (363, 362, 355, 354), (362, 361, 356, 355), (361, 360, 357, 356), (360, 359, 358, 357), (129, 353, 344, 130), (353, 352, 345, 344), (352, 351, 346, 345), (351, 350, 347, 346), (350, 349, 348, 347), (536, 504, 505, 537), (538, 506, 504, 536), (539, 507, 506, 538), (540, 508, 507, 539), (541, 509, 508, 540), (542, 510, 509, 541), (543, 511, 510, 542), (544, 512, 511, 543), (545, 513, 512, 544), (546, 514, 513, 545), (547, 515, 514, 546), (548, 516, 515, 547), (549, 517, 516, 548), (550, 518, 517, 549), (551, 519, 518, 550), (552, 520, 519, 551), (553, 521, 520, 552), (554, 522, 521, 553), (555, 523, 522, 554), (556, 524, 523, 555), (557, 525, 524, 556), (558, 526, 525, 557), (559, 527, 526, 558), (560, 528, 527, 559), (561, 529, 528, 560), (562, 530, 529, 561), (563, 531, 530, 562), (564, 532, 531, 563), (565, 533, 532, 564), (566, 534, 533, 565), (567, 535, 534, 566), (537, 505, 535, 567), (568, 536, 537, 569), (570, 538, 536, 568), (571, 539, 538, 570), (572, 540, 539, 571), (573, 541, 540, 572), (574, 542, 541, 573), (575, 543, 542, 574), (576, 544, 543, 575), (577, 545, 544, 576), (578, 546, 545, 577), (579, 547, 546, 578), (580, 548, 547, 579), (581, 549, 548, 580), (582, 550, 549, 581), (583, 551, 550, 582), (584, 552, 551, 583), (585, 553, 552, 584), (586, 554, 553, 585), (587, 555, 554, 586), (588, 556, 555, 587), (589, 557, 556, 588), (590, 558, 557, 589), (591, 559, 558, 590), (592, 560, 559, 591), (593, 561, 560, 592), (594, 562, 561, 593), (595, 563, 562, 594), (596, 564, 563, 595), (597, 565, 564, 596), (598, 566, 565, 597), (599, 567, 566, 598), (569, 537, 567, 599), (600, 568, 569, 601), (602, 570, 568, 600), (603, 571, 570, 602), (604, 572, 571, 603), (605, 573, 572, 604), (606, 574, 573, 605), (607, 575, 574, 606), (608, 576, 575, 607), (609, 577, 576, 608), (610, 578, 577, 609), (611, 579, 578, 610), (612, 580, 579, 611), (613, 581, 580, 612), (614, 582, 581, 613), (615, 583, 582, 614), (616, 584, 583, 615), (617, 585, 584, 616), (618, 586, 585, 617), (619, 587, 586, 618), (620, 588, 587, 619), (621, 589, 588, 620), (622, 590, 589, 621), (623, 591, 590, 622), (624, 592, 591, 623), (625, 593, 592, 624), (626, 594, 593, 625), (627, 595, 594, 626), (628, 596, 595, 627), (629, 597, 596, 628), (630, 598, 597, 629), (631, 599, 598, 630), (601, 569, 599, 631), (632, 600, 601, 633), (634, 602, 600, 632), (635, 603, 602, 634), (636, 604, 603, 635), (637, 605, 604, 636), (638, 606, 605, 637), (639, 607, 606, 638), (640, 608, 607, 639), (641, 609, 608, 640), (642, 610, 609, 641), (643, 611, 610, 642), (644, 612, 611, 643), (645, 613, 612, 644), (646, 614, 613, 645), (647, 615, 614, 646), (648, 616, 615, 647), (649, 617, 616, 648), (650, 618, 617, 649), (651, 619, 618, 650), (652, 620, 619, 651), (653, 621, 620, 652), (654, 622, 621, 653), (655, 623, 622, 654), (656, 624, 623, 655), (657, 625, 624, 656), (658, 626, 625, 657), (659, 627, 626, 658), (660, 628, 627, 659), (661, 629, 628, 660), (662, 630, 629, 661), (663, 631, 630, 662), (633, 601, 631, 663), (664, 632, 633, 665), (666, 634, 632, 664), (667, 635, 634, 666), (668, 636, 635, 667), (669, 637, 636, 668), (670, 638, 637, 669), (671, 639, 638, 670), (672, 640, 639, 671), (673, 641, 640, 672), (674, 642, 641, 673), (675, 643, 642, 674), (676, 644, 643, 675), (677, 645, 644, 676), (678, 646, 645, 677), (679, 647, 646, 678), (680, 648, 647, 679), (681, 649, 648, 680), (682, 650, 649, 681), (683, 651, 650, 682), (684, 652, 651, 683), (685, 653, 652, 684), (686, 654, 653, 685), (687, 655, 654, 686), (688, 656, 655, 687), (689, 657, 656, 688), (690, 658, 657, 689), (691, 659, 658, 690), (692, 660, 659, 691), (693, 661, 660, 692), (694, 662, 661, 693), (695, 663, 662, 694), (665, 633, 663, 695), (32, 664, 665, 33), (34, 666, 664, 32), (35, 667, 666, 34), (36, 668, 667, 35), (37, 669, 668, 36), (38, 670, 669, 37), (39, 671, 670, 38), (40, 672, 671, 39), (41, 673, 672, 40), (42, 674, 673, 41), (43, 675, 674, 42), (44, 676, 675, 43), (45, 677, 676, 44), (46, 678, 677, 45), (47, 679, 678, 46), (48, 680, 679, 47), (49, 681, 680, 48), (50, 682, 681, 49), (51, 683, 682, 50), (52, 684, 683, 51), (53, 685, 684, 52), (54, 686, 685, 53), (55, 687, 686, 54), (56, 688, 687, 55), (57, 689, 688, 56), (58, 690, 689, 57), (59, 691, 690, 58), (60, 692, 691, 59), (61, 693, 692, 60), (62, 694, 693, 61), (63, 695, 694, 62), (33, 665, 695, 63)])
me_circle.polygons.foreach_set('material_index', [1, 0, 0, 0, 0, 0, 0, 0, 0, 0, 0, 0, 0, 0, 0, 0, 0, 0, 0, 0, 0, 0, 0, 0, 0, 0, 0, 0, 0, 0, 0, 0, 0, 0, 0, 0, 0, 0, 0, 0, 0, 0, 0, 0, 0, 0, 0, 0, 0, 0, 0, 0, 0, 0, 0, 0, 0, 0, 0, 0, 0, 0, 0, 0, 0, 0, 0, 0, 2, 2, 2, 2, 2, 2, 2, 2, 2, 2, 2, 2, 2, 2, 2, 2, 2, 2, 2, 2, 2, 2, 2, 2, 2, 2, 2, 2, 2, 2, 2, 2, 1, 1, 1, 1, 1, 1, 1, 1, 1, 1, 1, 1, 1, 1, 1, 1, 1, 1, 1, 1, 1, 1, 1, 1, 1, 1, 1, 1, 1, 1, 1, 1, 2, 2, 2, 2, 2, 2, 2, 2, 2, 2, 2, 2, 2, 2, 2, 2, 2, 2, 2, 2, 2, 2, 2, 2, 2, 2, 2, 2, 2, 2, 2, 2, 1, 1, 1, 1, 1, 1, 1, 1, 1, 1, 1, 1, 1, 1, 1, 1, 1, 1, 1, 1, 1, 1, 1, 1, 1, 1, 1, 1, 1, 1, 1, 1, 2, 2, 2, 2, 2, 2, 2, 2, 2, 2, 2, 2, 2, 2, 2, 2, 2, 2, 2, 2, 2, 2, 2, 2, 2, 2, 2, 2, 2, 2, 2, 2, 1, 1, 1, 1, 1, 1, 1, 1, 1, 1, 1, 1, 1, 1, 1, 1, 1, 1, 1, 1, 1, 1, 1, 1, 1, 1, 1, 1, 1, 1, 1, 1, 2, 2, 2, 2, 2, 2, 2, 2, 2, 2, 2, 2, 2, 2, 2, 2, 2, 2, 2, 2, 2, 2, 2, 2, 2, 2, 2, 2, 2, 2, 2, 2, 0, 0, 0, 0, 0, 0, 0, 0, 0, 0, 0, 0, 0, 0, 0, 0, 0, 0, 0, 0, 0, 0, 0, 0, 0, 0, 0, 0, 0, 0, 0, 0, 0, 0, 0, 0, 0, 0, 0, 0, 0, 0, 0, 0, 0, 0, 0, 0, 0, 0, 0, 0, 0, 0, 0, 0, 0, 0, 0, 0, 0, 0, 0, 0, 0, 0, 0, 0, 0, 0, 0, 0, 0, 0, 0, 0, 0, 0, 0, 0, 0, 0, 0, 0, 0, 0, 0, 0, 0, 0, 0, 0, 0, 0, 0, 0, 0, 0, 0, 0, 0, 0, 0, 0, 0, 0, 0, 0, 0, 0, 0, 0, 0, 0, 0, 0, 0, 0, 0, 0, 0, 0, 0, 0, 0, 0, 0, 0, 0, 0, 0, 0, 0, 0, 0, 0, 0, 0, 0, 0, 0, 0, 0, 0, 0, 0, 0, 0, 0, 0, 0, 0, 0, 0, 0, 0, 0, 0, 0, 0, 0, 0, 0, 0, 0, 0, 0, 0, 0, 0, 0, 0, 0, 0, 0, 0, 0, 0, 0, 0, 0, 0, 0, 0, 0, 0, 0, 0, 0, 0, 0, 0, 0, 0, 0, 0, 0, 0, 0, 0, 0, 0, 0, 0, 0, 0, 0, 0, 0, 0, 0, 0, 0, 0, 0, 0, 0, 0, 0, 0, 0, 0, 0, 0, 0, 0, 0, 0, 0, 0, 0, 0, 0, 0, 0, 0, 0, 0, 0, 0, 0, 0, 0, 0, 0, 0, 0, 0, 0, 0, 0, 0, 0, 0, 0, 0, 0, 0, 0, 0, 0, 0, 0, 0, 0, 0, 0, 0, 0, 0, 0, 0, 0, 0, 0, 0, 0, 0, 0, 0, 0, 0, 0, 0, 0, 0, 0, 0, 0, 0, 0, 0, 0, 0, 0, 0, 0, 0, 0, 0, 0, 0, 0, 0, 0, 0, 0, 0, 0, 0, 0, 0, 0, 0, 0, 0, 0, 0, 0, 0, 0, 0, 0, 0, 0, 0, 0, 0, 0, 0, 0, 0, 0, 0, 0, 0, 0, 0, 0, 0, 0, 0, 0, 0, 0, 0, 0, 0, 0, 0, 0, 0, 0, 0, 0, 0, 0, 0, 0, 0, 0, 0, 0, 0, 0, 0])
_uv = me_circle.uv_layers.new(name='UVMap')
_uv.uv.foreach_set('vector', [0.0, 0.0, 0.0, 0.0, 0.0, 0.0, 0.0, 0.0, 0.0, 0.0, 0.0, 0.0, 0.0, 0.0, 0.0, 0.0, 0.0, 0.0, 0.0, 0.0, 0.0, 0.0, 0.0, 0.0, 0.0, 0.0, 0.0, 0.0, 0.0, 0.0, 0.0, 0.0, 0.0, 0.0, 0.0, 0.0, 0.0, 0.0, 0.0, 0.0, 0.0, 0.0, 0.0, 0.0, 0.0, 0.0, 0.0, 0.0, 0.0, 0.0, 0.0, 0.0, 0.0, 0.0, 0.0, 0.0, 0.0, 0.0, 0.0, 0.0, 0.0, 0.0, 0.0, 0.0, 0.0, 0.0, 0.0, 0.0, 0.0, 0.0, 0.0, 0.0, 0.0, 0.0, 0.0, 0.0, 0.0, 0.0, 0.0, 0.0, 0.0, 0.0, 0.0, 0.0, 0.0, 0.0, 0.0, 0.0, 0.0, 0.0, 0.0, 0.0, 0.0, 0.0, 0.0, 0.0, 0.0, 0.0, 0.0, 0.0, 0.0, 0.0, 0.0, 0.0, 0.0, 0.0, 0.0, 0.0, 0.0, 0.0, 0.0, 0.0, 0.0, 0.0, 0.0, 0.0, 0.0, 0.0, 0.0, 0.0, 0.0, 0.0, 0.0, 0.0, 0.0, 0.0, 0.0, 0.0, 0.0, 0.0, 0.0, 0.0, 0.0, 0.0, 0.0, 0.0, 0.0, 0.0, 0.0, 0.0, 0.0, 0.0, 0.0, 0.0, 0.0, 0.0, 0.0, 0.0, 0.0, 0.0, 0.0, 0.0, 0.0, 0.0, 0.0, 0.0, 0.0, 0.0, 0.0, 0.0, 0.0, 0.0, 0.0, 0.0, 0.0, 0.0, 0.0, 0.0, 0.0, 0.0, 0.0, 0.0, 0.0, 0.0, 0.0, 0.0, 0.0, 0.0, 0.0, 0.0, 0.0, 0.0, 0.0, 0.0, 0.0, 0.0, 0.0, 0.0, 0.0, 0.0, 0.0, 0.0, 0.0, 0.0, 0.0, 0.0, 0.0, 0.0, 0.0, 0.0, 0.0, 0.0, 0.0, 0.0, 0.0, 0.0, 0.0, 0.0, 0.0, 0.0, 0.0, 0.0, 0.0, 0.0, 0.0, 0.0, 0.0, 0.0, 0.0, 0.0, 0.0, 0.0, 0.0, 0.0, 0.0, 0.0, 0.0, 0.0, 0.0, 0.0, 0.0, 0.0, 0.0, 0.0, 0.0, 0.0, 0.0, 0.0, 0.0, 0.0, 0.0, 0.0, 0.0, 0.0, 0.0, 0.0, 0.0, 0.0, 0.0, 0.0, 0.0, 0.0, 0.0, 0.0, 0.0, 0.0, 0.0, 0.0, 0.0, 0.0, 0.0, 0.0, 0.0, 0.0, 0.0, 0.0, 0.0, 0.0, 0.0, 0.0, 0.0, 0.0, 0.0, 0.0, 0.0, 0.0, 0.0, 0.0, 0.0, 0.0, 0.0, 0.0, 0.0, 0.0, 0.0, 0.0, 0.0, 0.0, 0.0, 0.0, 0.0, 0.0, 0.0, 0.0, 0.0, 0.0, 0.0, 0.0, 0.0, 0.0, 0.0, 0.0, 0.0, 0.0, 0.0, 0.0, 0.0, 0.0, 0.0, 0.0, 0.0, 0.0, 0.0, 0.0, 0.0, 0.0, 0.0, 0.0, 0.0, 0.0, 0.0, 0.0, 0.0, 0.0, 0.0, 0.0, 0.0, 0.0, 0.0, 0.0, 0.0, 0.0, 0.0, 0.0, 0.0, 0.0, 0.0, 0.0, 0.0, 0.0, 0.0, 0.0, 0.0, 0.0, 0.0, 0.0, 0.0, 0.0, 0.0, 0.0, 0.0, 0.0, 0.0, 0.0, 0.0, 0.0, 0.0, 0.0, 0.0, 0.0, 0.0, 0.0, 0.0, 0.0, 0.0, 0.0, 0.0, 0.0, 0.0, 0.0, 0.0, 0.0, 0.0, 0.0, 0.0, 0.0, 0.0, 0.0, 0.0, 0.0, 0.0, 0.0, 0.0, 0.0, 0.375, 0.0, 0.625, 0.0, 0.625, 0.25, 0.375, 0.25, 0.375, 0.25, 0.625, 0.25, 0.625, 0.5, 0.375, 0.5, 0.375, 0.5, 0.625, 0.5, 0.625, 0.75, 0.375, 0.75, 0.375, 0.75, 0.625, 0.75, 0.625, 1.0, 0.375, 1.0, 0.125, 0.5, 0.375, 0.5, 0.375, 0.75, 0.125, 0.75, 0.625, 0.25, 0.625, 0.0, 0.625, 0.0, 0.625, 0.25, 0.625, 0.5, 0.875, 0.5, 0.875, 0.75, 0.625, 0.75, 0.625, 1.0, 0.625, 0.75, 0.625, 0.75, 0.625, 1.0, 0.625, 0.5, 0.625, 0.25, 0.625, 0.25, 0.625, 0.5, 0.625, 0.75, 0.625, 0.5, 0.625, 0.5, 0.625, 0.75, 0.375, 0.0, 0.625, 0.0, 0.625, 0.25, 0.375, 0.25, 0.375, 0.25, 0.625, 0.25, 0.625, 0.5, 0.375, 0.5, 0.375, 0.5, 0.625, 0.5, 0.625, 0.75, 0.375, 0.75, 0.375, 0.75, 0.625, 0.75, 0.625, 1.0, 0.375, 1.0, 0.125, 0.5, 0.375, 0.5, 0.375, 0.75, 0.125, 0.75, 0.625, 0.25, 0.625, 0.0, 0.625, 0.0, 0.625, 0.25, 0.625, 0.5, 0.875, 0.5, 0.875, 0.75, 0.625, 0.75, 0.625, 1.0, 0.625, 0.75, 0.625, 0.75, 0.625, 1.0, 0.625, 0.5, 0.625, 0.25, 0.625, 0.25, 0.625, 0.5, 0.625, 0.75, 0.625, 0.5, 0.625, 0.5, 0.625, 0.75, 0.375, 0.0, 0.625, 0.0, 0.625, 0.25, 0.375, 0.25, 0.375, 0.25, 0.625, 0.25, 0.625, 0.5, 0.375, 0.5, 0.375, 0.5, 0.625, 0.5, 0.625, 0.75, 0.375, 0.75, 0.375, 0.75, 0.625, 0.75, 0.625, 1.0, 0.375, 1.0, 0.125, 0.5, 0.375, 0.5, 0.375, 0.75, 0.125, 0.75, 0.625, 0.25, 0.625, 0.0, 0.625, 0.0, 0.625, 0.25, 0.625, 0.5, 0.625, 0.25, 0.625, 0.25, 0.625, 0.5, 0.625, 1.0, 0.625, 0.75, 0.625, 0.75, 0.625, 1.0, 0.625, 0.5, 0.625, 0.25, 0.625, 0.25, 0.625, 0.5, 0.625, 0.75, 0.625, 0.5, 0.625, 0.5, 0.625, 0.75, 0.625, 0.5, 0.875, 0.5, 0.875, 0.75, 0.625, 0.75, 0.625, 0.75, 0.625, 0.5, 0.625, 0.5, 0.625, 0.75, 0.625, 0.25, 0.625, 0.0, 0.625, 0.0, 0.625, 0.25, 0.625, 1.0, 0.625, 0.75, 0.625, 0.75, 0.625, 1.0, 0.0, 0.0, 0.0, 0.0, 0.0, 0.0, 0.0, 0.0, 0.0, 0.0, 0.0, 0.0, 0.0, 0.0, 0.0, 0.0, 0.0, 0.0, 0.0, 0.0, 0.0, 0.0, 0.0, 0.0, 0.0, 0.0, 0.0, 0.0, 0.0, 0.0, 0.0, 0.0, 0.0, 0.0, 0.0, 0.0, 0.0, 0.0, 0.0, 0.0, 0.0, 0.0, 0.0, 0.0, 0.0, 0.0, 0.0, 0.0, 0.0, 0.0, 0.0, 0.0, 0.0, 0.0, 0.0, 0.0, 0.0, 0.0, 0.0, 0.0, 0.0, 0.0, 0.0, 0.0, 0.0, 0.0, 0.0, 0.0, 0.0, 0.0, 0.0, 0.0, 0.0, 0.0, 0.0, 0.0, 0.0, 0.0, 0.0, 0.0, 0.0, 0.0, 0.0, 0.0, 0.0, 0.0, 0.0, 0.0, 0.0, 0.0, 0.0, 0.0, 0.0, 0.0, 0.0, 0.0, 0.0, 0.0, 0.0, 0.0, 0.0, 0.0, 0.0, 0.0, 0.0, 0.0, 0.0, 0.0, 0.0, 0.0, 0.0, 0.0, 0.0, 0.0, 0.0, 0.0, 0.0, 0.0, 0.0, 0.0, 0.0, 0.0, 0.0, 0.0, 0.0, 0.0, 0.0, 0.0, 0.0, 0.0, 0.0, 0.0, 0.0, 0.0, 0.0, 0.0, 0.0, 0.0, 0.0, 0.0, 0.0, 0.0, 0.0, 0.0, 0.0, 0.0, 0.0, 0.0, 0.0, 0.0, 0.0, 0.0, 0.0, 0.0, 0.0, 0.0, 0.0, 0.0, 0.0, 0.0, 0.0, 0.0, 0.0, 0.0, 0.0, 0.0, 0.0, 0.0, 0.0, 0.0, 0.0, 0.0, 0.0, 0.0, 0.0, 0.0, 0.0, 0.0, 0.0, 0.0, 0.0, 0.0, 0.0, 0.0, 0.0, 0.0, 0.0, 0.0, 0.0, 0.0, 0.0, 0.0, 0.0, 0.0, 0.0, 0.0, 0.0, 0.0, 0.0, 0.0, 0.0, 0.0, 0.0, 0.0, 0.0, 0.0, 0.0, 0.0, 0.0, 0.0, 0.0, 0.0, 0.0, 0.0, 0.0, 0.0, 0.0, 0.0, 0.0, 0.0, 0.0, 0.0, 0.0, 0.0, 0.0, 0.0, 0.0, 0.0, 0.0, 0.0, 0.0, 0.0, 0.0, 0.0, 0.0, 0.0, 0.0, 0.0, 0.0, 0.0, 0.0, 0.0, 0.0, 0.0, 0.0, 0.0, 0.0, 0.0, 0.0, 0.0, 0.0, 0.0, 0.0, 0.0, 0.0, 0.0, 0.0, 0.0, 0.0, 0.0, 0.0, 0.0, 0.0, 0.0, 0.0, 0.0, 0.0, 0.0, 0.0, 0.0, 0.0, 0.0, 0.0, 0.0, 0.0, 0.0, 0.0, 0.0, 0.0, 0.0, 0.0, 0.0, 0.0, 0.0, 0.0, 0.0, 0.0, 0.0, 0.0, 0.0, 0.0, 0.0, 0.0, 0.0, 0.0, 0.0, 0.0, 0.0, 0.0, 0.0, 0.0, 0.0, 0.0, 0.0, 0.0, 0.0, 0.0, 0.0, 0.0, 0.0, 0.0, 0.0, 0.0, 0.0, 0.0, 0.0, 0.0, 0.0, 0.0, 0.0, 0.0, 0.0, 0.0, 0.0, 0.0, 0.0, 0.0, 0.0, 0.0, 0.0, 0.0, 0.0, 0.0, 0.0, 0.0, 0.0, 0.0, 0.0, 0.0, 0.0, 0.0, 0.0, 0.0, 0.0, 0.0, 0.0, 0.0, 0.0, 0.0, 0.0, 0.0, 0.0, 0.0, 0.0, 0.0, 0.0, 0.0, 0.0, 0.0, 0.0, 0.0, 0.0, 0.0, 0.0, 0.0, 0.0, 0.0, 0.0, 0.0, 0.0, 0.0, 0.0, 0.0, 0.0, 0.0, 0.0, 0.0, 0.0, 0.0, 0.0, 0.0, 0.0, 0.0, 0.0, 0.0, 0.0, 0.0, 0.0, 0.0, 0.0, 0.0, 0.0, 0.0, 0.0, 0.0, 0.0, 0.0, 0.0, 0.0, 0.0, 0.0, 0.0, 0.0, 0.0, 0.0, 0.0, 0.0, 0.0, 0.0, 0.0, 0.0, 0.0, 0.0, 0.0, 0.0, 0.0, 0.0, 0.0, 0.0, 0.0, 0.0, 0.0, 0.0, 0.0, 0.0, 0.0, 0.0, 0.0, 0.0, 0.0, 0.0, 0.0, 0.0, 0.0, 0.0, 0.0, 0.0, 0.0, 0.0, 0.0, 0.0, 0.0, 0.0, 0.0, 0.0, 0.0, 0.0, 0.0, 0.0, 0.0, 0.0, 0.0, 0.0, 0.0, 0.0, 0.0, 0.0, 0.0, 0.0, 0.0, 0.0, 0.0, 0.0, 0.0, 0.0, 0.0, 0.0, 0.0, 0.0, 0.0, 0.0, 0.0, 0.0, 0.0, 0.0, 0.0, 0.0, 0.0, 0.0, 0.0, 0.0, 0.0, 0.0, 0.0, 0.0, 0.0, 0.0, 0.0, 0.0, 0.0, 0.0, 0.0, 0.0, 0.0, 0.0, 0.0, 0.0, 0.0, 0.0, 0.0, 0.0, 0.0, 0.0, 0.0, 0.0, 0.0, 0.0, 0.0, 0.0, 0.0, 0.0, 0.0, 0.0, 0.0, 0.0, 0.0, 0.0, 0.0, 0.0, 0.0, 0.0, 0.0, 0.0, 0.0, 0.0, 0.0, 0.0, 0.0, 0.0, 0.0, 0.0, 0.0, 0.0, 0.0, 0.0, 0.0, 0.0, 0.0, 0.0, 0.0, 0.0, 0.0, 0.0, 0.0, 0.0, 0.0, 0.0, 0.0, 0.0, 0.0, 0.0, 0.0, 0.0, 0.0, 0.0, 0.0, 0.0, 0.0, 0.0, 0.0, 0.0, 0.0, 0.0, 0.0, 0.0, 0.0, 0.0, 0.0, 0.0, 0.0, 0.0, 0.0, 0.0, 0.0, 0.0, 0.0, 0.0, 0.0, 0.0, 0.0, 0.0, 0.0, 0.0, 0.0, 0.0, 0.0, 0.0, 0.0, 0.0, 0.0, 0.0, 0.0, 0.0, 0.0, 0.0, 0.0, 0.0, 0.0, 0.0, 0.0, 0.0, 0.0, 0.0, 0.0, 0.0, 0.0, 0.0, 0.0, 0.0, 0.0, 0.0, 0.0, 0.0, 0.0, 0.0, 0.0, 0.0, 0.0, 0.0, 0.0, 0.0, 0.0, 0.0, 0.0, 0.0, 0.0, 0.0, 0.0, 0.0, 0.0, 0.0, 0.0, 0.0, 0.0, 0.0, 0.0, 0.0, 0.0, 0.0, 0.0, 0.0, 0.0, 0.0, 0.0, 0.0, 0.0, 0.0, 0.0, 0.0, 0.0, 0.0, 0.0, 0.0, 0.0, 0.0, 0.0, 0.0, 0.0, 0.0, 0.0, 0.0, 0.0, 0.0, 0.0, 0.0, 0.0, 0.0, 0.0, 0.0, 0.0, 0.0, 0.0, 0.0, 0.0, 0.0, 0.0, 0.0, 0.0, 0.0, 0.0, 0.0, 0.0, 0.0, 0.0, 0.0, 0.0, 0.0, 0.0, 0.0, 0.0, 0.0, 0.0, 0.0, 0.0, 0.0, 0.0, 0.0, 0.0, 0.0, 0.0, 0.0, 0.0, 0.0, 0.0, 0.0, 0.0, 0.0, 0.0, 0.0, 0.0, 0.0, 0.0, 0.0, 0.0, 0.0, 0.0, 0.0, 0.0, 0.0, 0.0, 0.0, 0.0, 0.0, 0.0, 0.0, 0.0, 0.0, 0.0, 0.0, 0.0, 0.0, 0.0, 0.0, 0.0, 0.0, 0.0, 0.0, 0.0, 0.0, 0.0, 0.0, 0.0, 0.0, 0.0, 0.0, 0.0, 0.0, 0.0, 0.0, 0.0, 0.0, 0.0, 0.0, 0.0, 0.0, 0.0, 0.0, 0.0, 0.0, 0.0, 0.0, 0.0, 0.0, 0.0, 0.0, 0.0, 0.0, 0.0, 0.0, 0.0, 0.0, 0.0, 0.0, 0.0, 0.0, 0.0, 0.0, 0.0, 0.0, 0.0, 0.0, 0.0, 0.0, 0.0, 0.0, 0.0, 0.0, 0.0, 0.0, 0.0, 0.0, 0.0, 0.0, 0.0, 0.0, 0.0, 0.0, 0.0, 0.0, 0.0, 0.0, 0.0, 0.0, 0.0, 0.0, 0.0, 0.0, 0.0, 0.0, 0.0, 0.0, 0.0, 0.0, 0.0, 0.0, 0.0, 0.0, 0.0, 0.0, 0.0, 0.0, 0.0, 0.0, 0.0, 0.0, 0.0, 0.0, 0.0, 0.0, 0.0, 0.0, 0.0, 0.0, 0.0, 0.0, 0.0, 0.0, 0.0, 0.0, 0.0, 0.0, 0.0, 0.0, 0.0, 0.0, 0.0, 0.0, 0.0, 0.0, 0.0, 0.0, 0.0, 0.0, 0.0, 0.0, 0.0, 0.0, 0.0, 0.0, 0.0, 0.0, 0.0, 0.0, 0.0, 0.0, 0.0, 0.0, 0.0, 0.0, 0.0, 0.0, 0.0, 0.0, 0.0, 0.0, 0.0, 0.0, 0.0, 0.0, 0.0, 0.0, 0.0, 0.0, 0.0, 0.0, 0.0, 0.0, 0.0, 0.0, 0.0, 0.0, 0.0, 0.0, 0.0, 0.0, 0.0, 0.0, 0.0, 0.0, 0.0, 0.0, 0.0, 0.0, 0.0, 0.0, 0.0, 0.0, 0.0, 0.0, 0.0, 0.0, 0.0, 0.0, 0.0, 0.0, 0.0, 0.0, 0.0, 0.0, 0.0, 0.0, 0.0, 0.0, 0.0, 0.0, 0.0, 0.0, 0.0, 0.0, 0.0, 0.0, 0.0, 0.0, 0.0, 0.0, 0.0, 0.0, 0.0, 0.0, 0.0, 0.0, 0.0, 0.0, 0.0, 0.0, 0.0, 0.0, 0.0, 0.0, 0.0, 0.0, 0.0, 0.0, 0.0, 0.0, 0.0, 0.0, 0.0, 0.0, 0.0, 0.0, 0.0, 0.0, 0.0, 0.0, 0.0, 0.0, 0.0, 0.0, 0.0, 0.0, 0.0, 0.0, 0.0, 0.0, 0.0, 0.0, 0.0, 0.0, 0.0, 0.0, 0.0, 0.0, 0.0, 0.0, 0.0, 0.0, 0.0, 0.0, 0.0, 0.0, 0.0, 0.0, 0.0, 0.0, 0.0, 0.0, 0.0, 0.0, 0.0, 0.0, 0.0, 0.0, 0.0, 0.0, 0.0, 0.0, 0.0, 0.0, 0.0, 0.0, 0.0, 0.0, 0.0, 0.0, 0.0, 0.0, 0.0, 0.0, 0.0, 0.0, 0.0, 0.0, 0.0, 0.0, 0.0, 0.0, 0.0, 0.0, 0.0, 0.0, 0.0, 0.0, 0.0, 0.0, 0.0, 0.0, 0.0, 0.0, 0.0, 0.0, 0.0, 0.0, 0.0, 0.0, 0.0, 0.0, 0.0, 0.0, 0.0, 0.0, 0.0, 0.0, 0.0, 0.0, 0.0, 0.0, 0.0, 0.0, 0.0, 0.0, 0.0, 0.0, 0.0, 0.0, 0.0, 0.0, 0.0, 0.0, 0.0, 0.0, 0.0, 0.0, 0.0, 0.0, 0.0, 0.0, 0.0, 0.0, 0.0, 0.0, 0.0, 0.0, 0.0, 0.0, 0.0, 0.0, 0.0, 0.0, 0.0, 0.0, 0.0, 0.0, 0.0, 0.0, 0.0, 0.0, 0.0, 0.0, 0.0, 0.0, 0.0, 0.0, 0.0, 0.0, 0.0, 0.0, 0.0, 0.0, 0.0, 0.0, 0.0, 0.0, 0.0, 0.0, 0.0, 0.0, 0.0, 0.0, 0.0, 0.0, 0.0, 0.0, 0.0, 0.0, 0.0, 0.0, 0.0, 0.0, 0.0, 0.0, 0.0, 0.0, 0.0, 0.0, 0.0, 0.0, 0.0, 0.0, 0.0, 0.0, 0.0, 0.0, 0.0, 0.0, 0.0, 0.0, 0.0, 0.0, 0.0, 0.0, 0.0, 0.0, 0.0, 0.0, 0.0, 0.0, 0.0, 0.0, 0.0, 0.0, 0.0, 0.0, 0.0, 0.0, 0.0, 0.0, 0.0, 0.0, 0.0, 0.0, 0.0, 0.0, 0.0, 0.0, 0.0, 0.0, 0.0, 0.0, 0.0, 0.0, 0.0, 0.0, 0.0, 0.0, 0.0, 0.0, 0.0, 0.0, 0.0, 0.0, 0.0, 0.0, 0.0, 0.0, 0.0, 0.0, 0.0, 0.0, 0.0, 0.0, 0.0, 0.0, 0.0, 0.0, 0.0, 0.0, 0.0, 0.0, 0.0, 0.0, 0.0, 0.0, 0.0, 0.0, 0.0, 0.0, 0.0, 0.0, 0.0, 0.0, 0.0, 0.0, 0.0, 0.0, 0.0, 0.0, 0.0, 0.0, 0.0, 0.0, 0.0, 0.0, 0.0, 0.0, 0.0, 0.0, 0.0, 0.0, 0.0, 0.0, 0.0, 0.0, 0.0, 0.0, 0.0, 0.0, 0.0, 0.0, 0.0, 0.0, 0.0, 0.0, 0.0, 0.0, 0.0, 0.0, 0.0, 0.0, 0.0, 0.0, 0.0, 0.0, 0.0, 0.0, 0.0, 0.0, 0.0, 0.0, 0.0, 0.0, 0.0, 0.0, 0.0, 0.0, 0.0, 0.0, 0.0, 0.0, 0.0, 0.0, 0.0, 0.0, 0.0, 0.0, 0.0, 0.0, 0.0, 0.0, 0.0, 0.0, 0.0, 0.0, 0.0, 0.0, 0.0, 0.0, 0.0, 0.0, 0.0, 0.0, 0.0, 0.0, 0.0, 0.0, 0.0, 0.0, 0.0, 0.0, 0.0, 0.0, 0.0, 0.0, 0.0, 0.0, 0.0, 0.0, 0.0, 0.0, 0.0, 0.0, 0.0, 0.0, 0.0, 0.0, 0.0, 0.0, 0.0, 0.0, 0.0, 0.0, 0.0, 0.0, 0.0, 0.0, 0.0, 0.0, 0.0, 0.0, 0.0, 0.0, 0.0, 0.0, 0.0, 0.0, 0.0, 0.0, 0.0, 0.0, 0.0, 0.0, 0.0, 0.0, 0.0, 0.0, 0.0, 0.0, 0.0, 0.0, 0.0, 0.0, 0.0, 0.0, 0.0, 0.0, 0.0, 0.0, 0.0, 0.0, 0.0, 0.0, 0.0, 0.0, 0.0, 0.0, 0.0, 0.0, 0.0, 0.0, 0.0, 0.0, 0.0, 0.0, 0.0, 0.0, 0.0, 0.0, 0.0, 0.0, 0.0, 0.0, 0.0, 0.0, 0.0, 0.0, 0.0, 0.0, 0.0, 0.0, 0.0, 0.0, 0.0, 0.0, 0.0, 0.0, 0.0, 0.0, 0.0, 0.0, 0.0, 0.0, 0.0, 0.0, 0.0, 0.0, 0.0, 0.0, 0.0, 0.0, 0.0, 0.0, 0.0, 0.0, 0.0, 0.0, 0.0, 0.0, 0.0, 0.0, 0.0, 0.0, 0.0, 0.0, 0.0, 0.0, 0.0, 0.0, 0.0, 0.0, 0.0, 0.0, 0.0, 0.0, 0.0, 0.0, 0.0, 0.0, 0.0, 0.0, 0.0, 0.0, 0.0, 0.0, 0.0, 0.0, 0.0, 0.0, 0.0, 0.0, 0.0, 0.0, 0.0, 0.0, 0.0, 0.0, 0.0, 0.0, 0.0, 0.0, 0.0, 0.0, 0.0, 0.0, 0.0, 0.0, 0.0, 0.0, 0.0, 0.0, 0.0, 0.0, 0.0, 0.0, 0.0, 0.0, 0.0, 0.0, 0.0, 0.0, 0.0, 0.0, 0.0, 0.0, 0.0, 0.0, 0.0, 0.0, 0.0, 0.0, 0.0, 0.0, 0.0, 0.0, 0.0, 0.0, 0.0, 0.0, 0.0, 0.0, 0.0, 0.0, 0.0, 0.0, 0.0, 0.0, 0.0, 0.0, 0.0, 0.0, 0.0, 0.0, 0.0, 0.0, 0.0, 0.0, 0.0, 0.0, 0.0, 0.0, 0.0, 0.0, 0.0, 0.0, 0.0, 0.0, 0.0, 0.0, 0.0, 0.0, 0.0, 0.0, 0.0, 0.0, 0.0, 0.0, 0.0, 0.0, 0.0, 0.0, 0.0, 0.0, 0.0, 0.0, 0.0, 0.0, 0.0, 0.0, 0.0, 0.0, 0.0, 0.0, 0.0, 0.0, 0.0, 0.0, 0.0, 0.0, 0.0, 0.0, 0.0, 0.0, 0.0, 0.0, 0.0, 0.0, 0.0, 0.0, 0.0, 0.0, 0.0, 0.0, 0.0, 0.0, 0.0, 0.0, 0.0, 0.0, 0.0, 0.0, 0.0, 0.0, 0.0, 0.0, 0.0, 0.0, 0.0, 0.0, 0.0, 0.0, 0.0, 0.0, 0.0, 0.0, 0.0, 0.0, 0.0, 0.0, 0.0, 0.0, 0.0, 0.0, 0.0, 0.0, 0.0, 0.0, 0.0, 0.0, 0.0, 0.0, 0.0, 0.0, 0.0, 0.0, 0.0, 0.0, 0.0, 0.0, 0.0, 0.0, 0.0, 0.0, 0.0, 0.0, 0.0, 0.0, 0.0, 0.0, 0.0, 0.0, 0.0, 0.0, 0.0, 0.0, 0.0, 0.0, 0.0, 0.0, 0.0, 0.0, 0.0, 0.0, 0.0, 0.0, 0.0, 0.0, 0.0, 0.0, 0.0, 0.0, 0.0, 0.0, 0.0, 0.0, 0.0, 0.0, 0.0, 0.0, 0.0, 0.0, 0.0, 0.0, 0.0, 0.0, 0.0, 0.0, 0.0, 0.0, 0.0, 0.0, 0.0, 0.0, 0.0, 0.0, 0.0, 0.0, 0.0, 0.0, 0.0, 0.0, 0.0, 0.0, 0.0, 0.0, 0.0, 0.0, 0.0, 0.0, 0.0, 0.0, 0.0, 0.0, 0.0, 0.0, 0.0, 0.0, 0.0, 0.0, 0.0, 0.0, 0.0, 0.0, 0.0, 0.0, 0.0, 0.0, 0.0, 0.0, 0.0, 0.0, 0.0, 0.0, 0.0, 0.0, 0.0, 0.0, 0.0, 0.0, 0.0, 0.0, 0.0, 0.0, 0.0, 0.0, 0.0, 0.0, 0.0, 0.0, 0.0, 0.0, 0.0, 0.0, 0.0, 0.0, 0.0, 0.0, 0.0, 0.0, 0.0, 0.0, 0.0, 0.0, 0.0, 0.0, 0.0, 0.0, 0.0, 0.0, 0.0, 0.0, 0.0, 0.0, 0.0, 0.0, 0.0, 0.0, 0.0, 0.0, 0.0, 0.0, 0.0, 0.0, 0.0, 0.0, 0.0, 0.0, 0.0, 0.0, 0.0, 0.0, 0.0, 0.0, 0.0, 0.0, 0.0, 0.0, 0.0, 0.0, 0.0, 0.0, 0.0, 0.0, 0.0, 0.375, 0.0, 0.625, 0.0, 0.625, 0.25, 0.375, 0.25, 0.625, 0.0, 0.375, 0.0, 0.375, 0.0, 0.625, 0.0, 0.375, 0.5, 0.625, 0.5, 0.625, 0.75, 0.375, 0.75, 0.375, 0.25, 0.625, 0.25, 0.625, 0.25, 0.375, 0.25, 0.125, 0.5, 0.375, 0.5, 0.375, 0.75, 0.125, 0.75, 0.625, 0.5, 0.875, 0.5, 0.875, 0.75, 0.625, 0.75, 0.375, 0.25, 0.625, 0.25, 0.625, 0.5, 0.375, 0.5, 0.375, 0.75, 0.625, 0.75, 0.625, 1.0, 0.375, 1.0, 0.125, 0.75, 0.375, 0.75, 0.375, 0.75, 0.125, 0.75, 0.625, 0.5, 0.375, 0.5, 0.375, 0.5, 0.625, 0.5, 0.375, 0.5, 0.125, 0.5, 0.125, 0.5, 0.375, 0.5, 0.625, 0.75, 0.875, 0.75, 0.875, 0.75, 0.625, 0.75, 0.375, 0.75, 0.625, 0.75, 0.625, 0.75, 0.375, 0.75, 0.875, 0.5, 0.625, 0.5, 0.625, 0.5, 0.875, 0.5, 0.0, 0.0, 0.0, 0.0, 0.0, 0.0, 0.0, 0.0, 0.0, 0.0, 0.0, 0.0, 0.0, 0.0, 0.0, 0.0, 0.0, 0.0, 0.0, 0.0, 0.0, 0.0, 0.0, 0.0, 0.0, 0.0, 0.0, 0.0, 0.0, 0.0, 0.0, 0.0, 0.0, 0.0, 0.0, 0.0, 0.0, 0.0, 0.0, 0.0, 0.0, 0.0, 0.0, 0.0, 0.0, 0.0, 0.0, 0.0, 0.0, 0.0, 0.0, 0.0, 0.0, 0.0, 0.0, 0.0, 0.0, 0.0, 0.0, 0.0, 0.0, 0.0, 0.0, 0.0, 0.0, 0.0, 0.0, 0.0, 0.0, 0.0, 0.0, 0.0, 0.0, 0.0, 0.0, 0.0, 0.0, 0.0, 0.0, 0.0, 0.0, 0.0, 0.0, 0.0, 0.0, 0.0, 0.0, 0.0, 0.0, 0.0, 0.0, 0.0, 0.0, 0.0, 0.0, 0.0, 0.0, 0.0, 0.0, 0.0, 0.0, 0.0, 0.0, 0.0, 0.0, 0.0, 0.0, 0.0, 0.0, 0.0, 0.0, 0.0, 0.0, 0.0, 0.0, 0.0, 0.0, 0.0, 0.0, 0.0, 0.0, 0.0, 0.0, 0.0, 0.0, 0.0, 0.0, 0.0, 0.0, 0.0, 0.0, 0.0, 0.0, 0.0, 0.0, 0.0, 0.0, 0.0, 0.0, 0.0, 0.0, 0.0, 0.0, 0.0, 0.0, 0.0, 0.0, 0.0, 0.0, 0.0, 0.0, 0.0, 0.0, 0.0, 0.0, 0.0, 0.0, 0.0, 0.0, 0.0, 0.0, 0.0, 0.0, 0.0, 0.0, 0.0, 0.0, 0.0, 0.0, 0.0, 0.0, 0.0, 0.0, 0.0, 0.0, 0.0, 0.0, 0.0, 0.0, 0.0, 0.0, 0.0, 0.0, 0.0, 0.0, 0.0, 0.0, 0.0, 0.0, 0.0, 0.0, 0.0, 0.0, 0.0, 0.0, 0.0, 0.0, 0.0, 0.0, 0.0, 0.0, 0.0, 0.0, 0.0, 0.0, 0.0, 0.0, 0.0, 0.0, 0.0, 0.0, 0.0, 0.0, 0.0, 0.0, 0.0, 0.0, 0.0, 0.0, 0.0, 0.0, 0.0, 0.0, 0.0, 0.0, 0.0, 0.0, 0.0, 0.0, 0.0, 0.0, 0.0, 0.0, 0.0, 0.0, 0.0, 0.0, 0.0, 0.0, 0.0, 0.0, 0.0, 0.0, 0.0, 0.0, 0.0, 0.0, 0.0, 0.0, 0.0, 0.0, 0.0, 0.0, 0.0, 0.0, 0.0, 0.0, 0.0, 0.0, 0.0, 0.0, 0.0, 0.0, 0.0, 0.0, 0.0, 0.0, 0.0, 0.0, 0.0, 0.0, 0.0, 0.0, 0.0, 0.0, 0.0, 0.0, 0.0, 0.0, 0.0, 0.0, 0.0, 0.0, 0.0, 0.0, 0.0, 0.0, 0.0, 0.0, 0.0, 0.0, 0.0, 0.0, 0.0, 0.0, 0.0, 0.0, 0.0, 0.0, 0.0, 0.0, 0.0, 0.0, 0.0, 0.0, 0.0, 0.0, 0.0, 0.0, 0.0, 0.0, 0.0, 0.0, 0.0, 0.0, 0.0, 0.0, 0.0, 0.0, 0.0, 0.0, 0.0, 0.0, 0.0, 0.0, 0.0, 0.0, 0.0, 0.0, 0.0, 0.0, 0.0, 0.0, 0.0, 0.0, 0.0, 0.0, 0.0, 0.0, 0.0, 0.0, 0.0, 0.0, 0.0, 0.0, 0.0, 0.0, 0.0, 0.0, 0.0, 0.0, 0.0, 0.0, 0.0, 0.0, 0.0, 0.0, 0.0, 0.0, 0.0, 0.0, 0.0, 0.0, 0.0, 0.0, 0.0, 0.0, 0.0, 0.0, 0.0, 0.0, 0.0, 0.0, 0.0, 0.0, 0.0, 0.0, 0.0, 0.0, 0.0, 0.0, 0.0, 0.0, 0.0, 0.0, 0.0, 0.0, 0.0, 0.0, 0.0, 0.0, 0.0, 0.0, 0.0, 0.0, 0.0, 0.0, 0.0, 0.0, 0.0, 0.0, 0.0, 0.0, 0.0, 0.0, 0.0, 0.0, 0.0, 0.0, 0.0, 0.0, 0.0, 0.0, 0.0, 0.0, 0.0, 0.0, 0.0, 0.0, 0.0, 0.0, 0.0, 0.0, 0.0, 0.0, 0.0, 0.0, 0.0, 0.0, 0.0, 0.0, 0.0, 0.0, 0.0, 0.0, 0.0, 0.0, 0.0, 0.0, 0.0, 0.0, 0.0, 0.0, 0.0, 0.0, 0.0, 0.0, 0.0, 0.0, 0.0, 0.0, 0.0, 0.0, 0.0, 0.0, 0.0, 0.0, 0.0, 0.0, 0.0, 0.0, 0.0, 0.0, 0.0, 0.0, 0.0, 0.0, 0.0, 0.0, 0.0, 0.0, 0.0, 0.0, 0.0, 0.0, 0.0, 0.0, 0.0, 0.0, 0.0, 0.0, 0.0, 0.0, 0.0, 0.0, 0.0, 0.0, 0.0, 0.0, 0.0, 0.0, 0.0, 0.0, 0.0, 0.0, 0.0, 0.0, 0.0, 0.0, 0.0, 0.0, 0.0, 0.0, 0.0, 0.0, 0.0, 0.0, 0.0, 0.0, 0.0, 0.0, 0.0, 0.0, 0.0, 0.0, 0.0, 0.0, 0.0, 0.0, 0.0, 0.0, 0.0, 0.0, 0.0, 0.0, 0.0, 0.0, 0.0, 0.0, 0.0, 0.0, 0.0, 0.0, 0.0, 0.0, 0.0, 0.0, 0.0, 0.0, 0.0, 0.0, 0.0, 0.0, 0.0, 0.0, 0.0, 0.0, 0.0, 0.0, 0.0, 0.0, 0.0, 0.0, 0.0, 0.0, 0.0, 0.0, 0.0, 0.0, 0.0, 0.0, 0.0, 0.0, 0.0, 0.0, 0.0, 0.0, 0.0, 0.0, 0.0, 0.0, 0.0, 0.0, 0.0, 0.0, 0.0, 0.0, 0.0, 0.0, 0.0, 0.0, 0.0, 0.0, 0.0, 0.0, 0.0, 0.0, 0.0, 0.0, 0.0, 0.0, 0.0, 0.0, 0.0, 0.0, 0.0, 0.0, 0.0, 0.0, 0.0, 0.0, 0.0, 0.0, 0.0, 0.0, 0.0, 0.0, 0.0, 0.0, 0.0, 0.0, 0.0, 0.0, 0.0, 0.0, 0.0, 0.0, 0.0, 0.0, 0.0, 0.0, 0.0, 0.0, 0.0, 0.0, 0.0, 0.0, 0.0, 0.0, 0.0, 0.0, 0.0, 0.0, 0.0, 0.0, 0.0, 0.0, 0.0, 0.0, 0.0, 0.0, 0.0, 0.0, 0.0, 0.0, 0.0, 0.0, 0.0, 0.0, 0.0, 0.0, 0.0, 0.0, 0.0, 0.0, 0.0, 0.0, 0.0, 0.0, 0.0, 0.0, 0.0, 0.0, 0.0, 0.0, 0.0, 0.0, 0.0, 0.0, 0.0, 0.0, 0.0, 0.0, 0.0, 0.0, 0.0, 0.0, 0.0, 0.0, 0.0, 0.0, 0.0, 0.0, 0.0, 0.0, 0.0, 0.0, 0.0, 0.0, 0.0, 0.0, 0.0, 0.0, 0.0, 0.0, 0.0, 0.0, 0.0, 0.0, 0.0, 0.0, 0.0, 0.0, 0.0, 0.0, 0.0, 0.0, 0.0, 0.0, 0.0, 0.0, 0.0, 0.0, 0.0, 0.0, 0.0, 0.0, 0.0, 0.0, 0.0, 0.0, 0.0, 0.0, 0.0, 0.0, 0.0, 0.0, 0.0, 0.0, 0.0, 0.0, 0.0, 0.0, 0.0, 0.0, 0.0, 0.0, 0.0, 0.0, 0.0, 0.0, 0.0, 0.0, 0.0, 0.0, 0.0, 0.0, 0.0, 0.0, 0.0, 0.0, 0.0, 0.0, 0.0, 0.0, 0.0, 0.0, 0.0, 0.0, 0.0, 0.0, 0.0, 0.0, 0.0, 0.0, 0.0, 0.0, 0.0, 0.0, 0.0, 0.0, 0.0, 0.0, 0.0, 0.0, 0.0, 0.0, 0.0, 0.0, 0.0, 0.0, 0.0, 0.0, 0.0, 0.0, 0.0, 0.0, 0.0, 0.0, 0.0, 0.0, 0.0, 0.0, 0.0, 0.0, 0.0, 0.0, 0.0, 0.0, 0.0, 0.0, 0.0, 0.0, 0.0, 0.0, 0.0, 0.0, 0.0, 0.0, 0.0, 0.0, 0.0, 0.0, 0.0, 0.0, 0.0, 0.0, 0.0, 0.0, 0.0, 0.0, 0.0, 0.0, 0.0, 0.0, 0.0, 0.0, 0.0, 0.0, 0.0, 0.0, 0.0, 0.0, 0.0, 0.0, 0.0, 0.0, 0.0, 0.0, 0.0, 0.0, 0.0, 0.0, 0.0, 0.0, 0.0, 0.0, 0.0, 0.0, 0.0, 0.0, 0.0, 0.0, 0.0, 0.0, 0.0, 0.0, 0.0, 0.0, 0.0, 0.0, 0.0, 0.0, 0.0, 0.0, 0.0, 0.0, 0.0, 0.0, 0.0, 0.0, 0.0, 0.0, 0.0, 0.0, 0.0, 0.0, 0.0, 0.0, 0.0, 0.0, 0.0, 0.0, 0.0, 0.0, 0.0, 0.0, 0.0, 0.0, 0.0, 0.0, 0.0, 0.0, 0.0, 0.0, 0.0, 0.0, 0.0, 0.0, 0.0, 0.0, 0.0, 0.0, 0.0, 0.0, 0.0, 0.0, 0.0, 0.0, 0.0, 0.0, 0.0, 0.0, 0.0, 0.0, 0.0, 0.0, 0.0, 0.0, 0.0, 0.0, 0.0, 0.0, 0.0, 0.0, 0.0, 0.0, 0.0, 0.0, 0.0, 0.0, 0.0, 0.0, 0.0, 0.0, 0.0, 0.0, 0.0, 0.0, 0.0, 0.0, 0.0, 0.0, 0.0, 0.0, 0.0, 0.0, 0.0, 0.0, 0.0, 0.0, 0.0, 0.0, 0.0, 0.0, 0.0, 0.0, 0.0, 0.0, 0.0, 0.0, 0.0, 0.0, 0.0, 0.0, 0.0, 0.0, 0.0, 0.0, 0.0, 0.0, 0.0, 0.0, 0.0, 0.0, 0.0, 0.0, 0.0, 0.0, 0.0, 0.0, 0.0, 0.0, 0.0, 0.0, 0.0, 0.0, 0.0, 0.0, 0.0, 0.0, 0.0, 0.0, 0.0, 0.0, 0.0, 0.0, 0.0, 0.0, 0.0, 0.0, 0.0, 0.0, 0.0, 0.0, 0.0, 0.0, 0.0, 0.0, 0.0, 0.0, 0.0, 0.0, 0.0, 0.0, 0.0, 0.0, 0.0, 0.0, 0.0, 0.0, 0.0, 0.0, 0.0, 0.0, 0.0, 0.0, 0.0, 0.0, 0.0, 0.0, 0.0, 0.0, 0.0, 0.0, 0.0, 0.0, 0.0, 0.0, 0.0, 0.0, 0.0, 0.0, 0.0, 0.0, 0.0, 0.0, 0.0, 0.0, 0.0, 0.0, 0.0, 0.0, 0.0, 0.0, 0.0, 0.0, 0.0, 0.0, 0.0, 0.0, 0.0, 0.0, 0.0, 0.0, 0.0, 0.0, 0.0, 0.0, 0.0, 0.0, 0.0, 0.0, 0.0, 0.0, 0.0, 0.0, 0.0, 0.0, 0.0, 0.0, 0.0, 0.0, 0.0, 0.0, 0.0, 0.0, 0.0, 0.0, 0.0, 0.0, 0.0, 0.0, 0.0, 0.0, 0.0, 0.0, 0.0, 0.0, 0.0, 0.0, 0.0, 0.0, 0.0, 0.0, 0.0, 0.0, 0.0, 0.0, 0.0, 0.0, 0.0, 0.0, 0.0, 0.0, 0.0, 0.0, 0.0, 0.0, 0.0, 0.0, 0.0, 0.0, 0.0, 0.0, 0.0, 0.0, 0.0, 0.0, 0.0, 0.0, 0.0, 0.0, 0.0, 0.0, 0.0, 0.0, 0.0, 0.0, 0.0, 0.0, 0.0, 0.0, 0.0, 0.0, 0.0, 0.0, 0.0, 0.0, 0.0, 0.0, 0.0, 0.0, 0.0, 0.0, 0.0, 0.0, 0.0, 0.0, 0.0, 0.0, 0.0, 0.0, 0.0, 0.0, 0.0, 0.0, 0.0, 0.0, 0.0, 0.0, 0.0, 0.0, 0.0, 0.0, 0.0, 0.0, 0.0, 0.0, 0.0, 0.0, 0.0, 0.0, 0.0, 0.0, 0.0, 0.0, 0.0, 0.0, 0.0, 0.0, 0.0, 0.0, 0.0, 0.0, 0.0, 0.0, 0.0, 0.0, 0.0, 0.0, 0.0, 0.0, 0.0, 0.0, 0.0, 0.0, 0.0, 0.0, 0.0, 0.0, 0.0, 0.0, 0.0, 0.0, 0.0, 0.0, 0.0, 0.0, 0.0, 0.0, 0.0, 0.0, 0.0, 0.0, 0.0, 0.0, 0.0, 0.0, 0.0, 0.0, 0.0, 0.0, 0.0, 0.0, 0.0, 0.0, 0.0, 0.0, 0.0, 0.0, 0.0, 0.0, 0.0, 0.0, 0.0, 0.0, 0.0, 0.0, 0.0, 0.0, 0.0, 0.0, 0.0, 0.0, 0.0, 0.0, 0.0, 0.0, 0.0, 0.0, 0.0, 0.0, 0.0, 0.0, 0.0, 0.0, 0.0, 0.0, 0.0, 0.0, 0.0, 0.0, 0.0, 0.0, 0.0, 0.0, 0.0, 0.0, 0.0, 0.0, 0.0, 0.0, 0.0, 0.0, 0.0, 0.0, 0.0, 0.0, 0.0, 0.0, 0.0, 0.0, 0.0, 0.0, 0.0, 0.0, 0.0, 0.0, 0.0, 0.0, 0.0, 0.0, 0.0, 0.0, 0.0, 0.0, 0.0, 0.0, 0.0, 0.0, 0.0, 0.0, 0.0, 0.0, 0.0, 0.0, 0.0, 0.0, 0.0, 0.0, 0.0, 0.0, 0.0, 0.0, 0.0, 0.0, 0.0, 0.0, 0.0, 0.0, 0.0, 0.0, 0.0, 0.0, 0.0, 0.0, 0.0, 0.0, 0.0, 0.0, 0.0, 0.0, 0.0, 0.0, 0.0, 0.0, 0.0, 0.0, 0.0, 0.0, 0.0, 0.0, 0.0, 0.0, 0.0, 0.0, 0.0, 0.0, 0.0, 0.0, 0.0, 0.0, 0.0, 0.0, 0.0, 0.0, 0.0, 0.0, 0.0, 0.0, 0.0, 0.0, 0.0, 0.0, 0.0, 0.0, 0.0, 0.0, 0.0, 0.0, 0.0, 0.0, 0.0, 0.0, 0.0, 0.0, 0.0, 0.0, 0.0, 0.0, 0.0, 0.0, 0.0, 0.0, 0.0, 0.0, 0.0, 0.0, 0.0, 0.0, 0.0, 0.0, 0.0, 0.0, 0.0, 0.0, 0.0, 0.0, 0.0, 0.0, 0.0, 0.0, 0.0, 0.0, 0.0, 0.0, 0.0, 0.0, 0.0, 0.0, 0.0, 0.0, 0.0, 0.0, 0.0, 0.0, 0.0, 0.0, 0.0, 0.0, 0.0, 0.0, 0.0, 0.0, 0.0, 0.0, 0.0, 0.0, 0.0, 0.0, 0.0, 0.0, 0.0, 0.0, 0.0, 0.0, 0.0, 0.0, 0.0, 0.0, 0.0, 0.0, 0.0, 0.0, 0.0, 0.0, 0.0, 0.0, 0.0, 0.0, 0.0, 0.0, 0.0, 0.0, 0.0, 0.0, 0.0, 0.0, 0.0, 0.0, 0.0, 0.0, 0.0, 0.0, 0.0, 0.0, 0.0, 0.0, 0.0, 0.0, 0.0, 0.0, 0.0, 0.0, 0.0, 0.0, 0.0, 0.0, 0.0, 0.0, 0.0, 0.0, 0.0, 0.0, 0.0, 0.0, 0.0, 0.0, 0.0, 0.0, 0.0, 0.0, 0.0, 0.0, 0.0, 0.0, 0.0, 0.0, 0.0, 0.0, 0.0, 0.0, 0.0, 0.0, 0.0, 0.0, 0.0, 0.0, 0.0, 0.0, 0.0, 0.0, 0.0, 0.0, 0.0, 0.0, 0.0, 0.0, 0.0, 0.0, 0.0, 0.0, 0.0, 0.0, 0.0, 0.0, 0.0, 0.0, 0.0, 0.0, 0.0, 0.0, 0.0, 0.0, 0.0, 0.0, 0.0, 0.0, 0.0, 0.0, 0.0, 0.0, 0.0, 0.0, 0.0, 0.0, 0.0, 0.0, 0.0, 0.0, 0.0, 0.0, 0.0, 0.0, 0.0, 0.0, 0.0, 0.0, 0.0, 0.0, 0.0, 0.0, 0.0, 0.0, 0.0, 0.0, 0.0, 0.0, 0.0, 0.0, 0.0, 0.0, 0.0, 0.0, 0.0, 0.0, 0.0, 0.0, 0.0, 0.0, 0.0, 0.0, 0.0, 0.0, 0.0, 0.0, 0.0, 0.0, 0.0, 0.0, 0.0, 0.0, 0.0, 0.0, 0.0, 0.0, 0.0, 0.0, 0.0, 0.0, 0.0, 0.0, 0.0, 0.0, 0.0, 0.0, 0.0, 0.0, 0.0, 0.0, 0.0, 0.0, 0.0, 0.0, 0.0, 0.0, 0.0, 0.0, 0.0, 0.0, 0.0, 0.0, 0.0, 0.0, 0.0, 0.0, 0.0, 0.0, 0.0, 0.0, 0.0, 0.0, 0.0, 0.0, 0.0, 0.0, 0.0, 0.0, 0.0, 0.0, 0.0, 0.0, 0.0, 0.0, 0.0, 0.0, 0.0, 0.0, 0.0, 0.0, 0.0, 0.0, 0.0, 0.0, 0.0, 0.0, 0.0, 0.0, 0.0, 0.0, 0.0, 0.0, 0.0, 0.0, 0.0, 0.0, 0.0, 0.0, 0.0, 0.0, 0.0, 0.0, 0.0, 0.0, 0.0, 0.0, 0.0, 0.0, 0.0, 0.0, 0.0, 0.0, 0.0, 0.0, 0.0, 0.0, 0.0, 0.0, 0.0, 0.0, 0.0, 0.0, 0.0, 0.0, 0.0, 0.0, 0.0, 0.0, 0.0, 0.0, 0.0, 0.0, 0.0, 0.0, 0.0, 0.0, 0.0, 0.0, 0.0, 0.0, 0.0, 0.0, 0.0, 0.0, 0.0, 0.0, 0.0, 0.0, 0.0, 0.0, 0.0, 0.0, 0.0, 0.0, 0.0, 0.0, 0.0, 0.0, 0.0, 0.0, 0.0, 0.0, 0.0, 0.0, 0.0, 0.0, 0.0, 0.0, 0.0, 0.0, 0.0, 0.0, 0.0, 0.0, 0.0, 0.0, 0.0, 0.0, 0.0, 0.0, 0.0, 0.0, 0.0, 0.0, 0.0, 0.0, 0.0, 0.0, 0.0, 0.0, 0.0, 0.0, 0.0, 0.0, 0.0, 0.0, 0.0, 0.0, 0.0, 0.0, 0.0, 0.0, 0.0, 0.0, 0.0, 0.0, 0.0, 0.0, 0.0, 0.0, 0.0, 0.0, 0.0, 0.0, 0.0, 0.0, 0.0, 0.0, 0.0, 0.0, 0.0, 0.0, 0.0, 0.0, 0.0, 0.0, 0.0, 0.0, 0.0, 0.0, 0.0, 0.0, 0.0, 0.0, 0.0, 0.0, 0.0, 0.0, 0.0, 0.0, 0.0, 0.0, 0.0, 0.0, 0.0, 0.0, 0.0, 0.0, 0.0, 0.0, 0.0, 0.0, 0.0, 0.0, 0.0, 0.0, 0.0, 0.0, 0.0, 0.0, 0.0, 0.0, 0.0, 0.0, 0.0, 0.0, 0.0, 0.0, 0.0, 0.0, 0.0, 0.0, 0.0, 0.0, 0.0, 0.0, 0.0, 0.0, 0.0, 0.0, 0.0, 0.0, 0.0, 0.0, 0.0, 0.0, 0.0, 0.0, 0.0, 0.0, 0.0, 0.0, 0.0, 0.0, 0.0, 0.0, 0.0, 0.0, 0.0, 0.0, 0.0, 0.0, 0.0, 0.0, 0.0, 0.0, 0.0, 0.0, 0.0, 0.0, 0.0, 0.0, 0.0, 0.0, 0.0, 0.0, 0.0, 0.0, 0.0, 0.0, 0.0, 0.0, 0.0, 0.0, 0.0, 0.0, 0.0, 0.0, 0.0, 0.0, 0.0, 0.0, 0.0, 0.0, 0.0, 0.0, 0.0, 0.0, 0.0, 0.0, 0.0, 0.0, 0.0, 0.0, 0.0, 0.0, 0.0, 0.0, 0.0, 0.0, 0.0, 0.0, 0.0, 0.0, 0.0, 0.0, 0.0, 0.0, 0.0, 0.0, 0.0, 0.0, 0.0, 0.0, 0.0, 0.0, 0.0, 0.0, 0.0, 0.0, 0.0, 0.0, 0.0, 0.0, 0.0, 0.0, 0.0, 0.0, 0.0, 0.0, 0.0, 0.0, 0.0, 0.0, 0.0, 0.0, 0.0, 0.0, 0.0, 0.0, 0.0, 0.0, 0.0, 0.0, 0.0, 0.0, 0.0, 0.0, 0.0, 0.0, 0.0, 0.0, 0.0, 0.0, 0.0, 0.0, 0.0, 0.0, 0.0, 0.0, 0.0, 0.0, 0.0, 0.0, 0.0, 0.0, 0.0, 0.0, 0.0, 0.0, 0.0, 0.0, 0.0, 0.0, 0.0, 0.0, 0.0, 0.0, 0.0, 0.0, 0.0, 0.0, 0.0, 0.0, 0.0, 0.0, 0.0, 0.0, 0.0, 0.0, 0.0, 0.0, 0.0, 0.0, 0.0, 0.0, 0.0, 0.0, 0.0, 0.0, 0.0, 0.0, 0.0, 0.0, 0.0, 0.0, 0.0, 0.0, 0.0, 0.0, 0.0, 0.0, 0.0, 0.0, 0.0, 0.0, 0.0, 0.0, 0.0, 0.0, 0.0, 0.0, 0.0, 0.0, 0.0, 0.0, 0.0, 0.0, 0.0, 0.0, 0.0, 0.0, 0.0, 0.0, 0.0, 0.0, 0.0, 0.0, 0.0, 0.0, 0.0, 0.0, 0.0, 0.0, 0.0, 0.0, 0.0, 0.0, 0.0, 0.0, 0.0, 0.0, 0.0, 0.0, 0.0, 0.0, 0.0, 0.0, 0.0, 0.0, 0.0, 0.0, 0.0, 0.0, 0.0, 0.0, 0.0, 0.0, 0.0, 0.0, 0.0, 0.0, 0.0, 0.0, 0.0, 0.0, 0.0, 0.0, 0.0, 0.0, 0.0, 0.0, 0.0, 0.0, 0.0, 0.0, 0.0, 0.0, 0.0, 0.0, 0.0, 0.0, 0.0, 0.0, 0.0, 0.0, 0.0, 0.0, 0.0, 0.0, 0.0, 0.0, 0.0, 0.0, 0.0, 0.0, 0.0, 0.0, 0.0, 0.0, 0.0, 0.0, 0.0, 0.0, 0.0, 0.0, 0.0, 0.0, 0.0, 0.0, 0.0, 0.0, 0.0, 0.0, 0.0, 0.0, 0.0, 0.0, 0.0, 0.0, 0.0, 0.0, 0.0, 0.0, 0.0, 0.0, 0.0, 0.0, 0.0, 0.0, 0.0, 0.0, 0.0, 0.0, 0.0, 0.0, 0.0, 0.0, 0.0, 0.0, 0.0, 0.0, 0.0, 0.0, 0.0, 0.0, 0.0, 0.0, 0.0, 0.0, 0.0, 0.0, 0.0, 0.0, 0.0, 0.0, 0.0, 0.0, 0.0, 0.0, 0.0, 0.0, 0.0, 0.0, 0.0, 0.0, 0.0, 0.0, 0.0, 0.0, 0.0, 0.0, 0.0, 0.0, 0.0, 0.0, 0.0, 0.0, 0.0, 0.0, 0.0, 0.0, 0.0, 0.0, 0.0, 0.0, 0.0, 0.0, 0.0, 0.0, 0.0, 0.0, 0.0, 0.0, 0.0, 0.0, 0.0, 0.0, 0.0, 0.0, 0.0, 0.0, 0.0, 0.0, 0.0, 0.0, 0.0, 0.0, 0.0, 0.0, 0.0, 0.0, 0.0, 0.0, 0.0, 0.0, 0.0, 0.0, 0.0, 0.0, 0.0, 0.0, 0.0, 0.0, 0.0, 0.0, 0.0, 0.0, 0.0, 0.0, 0.0, 0.0, 0.0, 0.0, 0.0, 0.0, 0.0, 0.0, 0.0, 0.0, 0.0, 0.0, 0.0, 0.0, 0.0, 0.0, 0.0, 0.0, 0.0, 0.0, 0.0, 0.0, 0.0, 0.0, 0.0, 0.0, 0.0, 0.0, 0.0, 0.0, 0.0, 0.0, 0.0, 0.0, 0.0, 0.0, 0.0, 0.0, 0.0, 0.0, 0.0, 0.0, 0.0, 0.0, 0.0, 0.0, 0.0, 0.0, 0.0, 0.0, 0.0, 0.0, 0.0, 0.0, 0.0, 0.0, 0.0, 0.0, 0.0, 0.0, 0.0, 0.0, 0.0, 0.0, 0.0, 0.0, 0.0, 0.0, 0.0, 0.0, 0.0, 0.0, 0.0, 0.0, 0.0, 0.0, 0.0, 0.0, 0.0, 0.0, 0.0, 0.0, 0.0, 0.0, 0.0, 0.0, 0.0, 0.0, 0.0, 0.0, 0.0, 0.0, 0.0, 0.0, 0.0, 0.0, 0.0, 0.0, 0.0, 0.0, 0.0, 0.0, 0.0, 0.0, 0.0, 0.0, 0.0, 0.0, 0.0, 0.0, 0.0, 0.0, 0.0, 0.0, 0.0, 0.0, 0.0, 0.0, 0.0, 0.0, 0.0, 0.0, 0.0, 0.0, 0.0, 0.0, 0.0, 0.0, 0.0, 0.0, 0.0, 0.0, 0.0, 0.0, 0.0, 0.0, 0.0, 0.0, 0.0, 0.0, 0.0, 0.0, 0.0, 0.0, 0.0, 0.0, 0.0, 0.0, 0.0, 0.0, 0.0, 0.0, 0.0, 0.0, 0.0, 0.0, 0.0, 0.0, 0.0, 0.0, 0.0, 0.0, 0.0, 0.0, 0.0, 0.0, 0.0, 0.0, 0.0, 0.0, 0.0, 0.0, 0.0, 0.0, 0.0, 0.0, 0.0, 0.0, 0.0, 0.0, 0.0, 0.0, 0.0, 0.0, 0.0, 0.0, 0.0, 0.0, 0.0, 0.0, 0.0, 0.0, 0.0, 0.0, 0.0, 0.0, 0.0, 0.0, 0.0, 0.0, 0.0, 0.0, 0.0, 0.0, 0.0, 0.0, 0.0, 0.0, 0.0, 0.0, 0.0, 0.0, 0.0, 0.0, 0.0, 0.0, 0.0, 0.0, 0.0, 0.0, 0.0, 0.0, 0.0, 0.0, 0.0, 0.0, 0.0, 0.0, 0.0, 0.0, 0.0, 0.0, 0.0, 0.0, 0.0, 0.0, 0.0, 0.0, 0.0, 0.0, 0.0, 0.0, 0.0, 0.0, 0.0, 0.0, 0.0, 0.0, 0.0, 0.0, 0.0, 0.0, 0.0, 0.0, 0.0, 0.0, 0.0, 0.0, 0.0, 0.0, 0.0, 0.0, 0.0, 0.0, 0.0, 0.0, 0.0, 0.0, 0.0, 0.0, 0.0, 0.0, 0.0, 0.0, 0.0, 0.0, 0.0, 0.0, 0.0, 0.0, 0.0, 0.0, 0.0, 0.0, 0.0, 0.0, 0.0, 0.0, 0.0, 0.0, 0.0, 0.0, 0.0, 0.0, 0.0, 0.0, 0.0, 0.0, 0.0, 0.0, 0.0, 0.0, 0.0, 0.0, 0.0, 0.0, 0.0, 0.0, 0.0, 0.0, 0.0, 0.0, 0.0, 0.0, 0.0, 0.0, 0.0, 0.0, 0.0, 0.0, 0.0, 0.0, 0.0, 0.0, 0.0, 0.0, 0.0, 0.0, 0.0, 0.0, 0.0, 0.0, 0.0, 0.0, 0.0, 0.0, 0.0, 0.0, 0.0, 0.0, 0.0, 0.0, 0.0, 0.0, 0.0, 0.0, 0.0, 0.0, 0.0, 0.0, 0.0, 0.0, 0.0, 0.0, 0.0, 0.0, 0.0, 0.0, 0.0, 0.0, 0.0, 0.0, 0.0, 0.0, 0.0, 0.0, 0.0, 0.0, 0.0, 0.0, 0.0, 0.0, 0.0, 0.0, 0.0, 0.0, 0.0, 0.0, 0.0, 0.0, 0.0, 0.0, 0.0, 0.0, 0.0, 0.0, 0.0, 0.0, 0.0, 0.0, 0.0, 0.0, 0.0, 0.0, 0.0, 0.0, 0.0, 0.0, 0.0, 0.0, 0.0, 0.0, 0.0, 0.0, 0.0, 0.0, 0.0, 0.0, 0.0, 0.0, 0.0, 0.0, 0.0, 0.0, 0.0, 0.0, 0.0, 0.0, 0.0, 0.0, 0.0, 0.0, 0.0, 0.0, 0.0, 0.0, 0.0, 0.0, 0.0, 0.0, 0.0, 0.0, 0.0, 0.0, 0.0, 0.0, 0.0, 0.0, 0.0, 0.0, 0.0, 0.0, 0.0, 0.0, 0.0, 0.0, 0.0, 0.0, 0.0, 0.0, 0.0, 0.0, 0.0, 0.0, 0.0, 0.0, 0.0, 0.0, 0.0, 0.0, 0.0, 0.0, 0.0, 0.0, 0.0, 0.0, 0.0, 0.0, 0.0, 0.0, 0.0, 0.0, 0.0, 0.0, 0.0, 0.0, 0.0, 0.0, 0.0, 0.0, 0.0, 0.0, 0.0, 0.0, 0.0, 0.0, 0.0, 0.0, 0.0, 0.0, 0.0, 0.0, 0.0, 0.0, 0.0, 0.0, 0.0, 0.0, 0.0, 0.0, 0.0, 0.0, 0.0, 0.0, 0.0, 0.0, 0.0, 0.0, 0.0, 0.0, 0.0, 0.0, 0.0, 0.0, 0.0, 0.0, 0.0, 0.0, 0.0, 0.0, 0.0, 0.0, 0.0, 0.0, 0.0, 0.0, 0.0, 0.0, 0.0, 0.0, 0.0, 0.0, 0.0, 0.0, 0.0, 0.0, 0.0, 0.0, 0.0, 0.0, 0.0, 0.0, 0.0, 0.0, 0.0])
me_circle.materials.append(mat_material_001)
me_circle.materials.append(mat_material_002)
me_circle.materials.append(mat_material_003)
me_circle.update()

# ---- objects
ob_circle = bpy.data.objects.new('Circle', me_circle)

# ---- transforms, parenting, visibility, modifiers, constraints
ob_circle.location = (0.0, 0.0, 0.0)

# ---- collection membership
col_collection.objects.link(ob_circle)

# ---- scene / render settings (as saved in the file)
scene.frame_start = 1; scene.frame_end = 250; scene.frame_set(1)
scene.render.engine = 'BLENDER_EEVEE_NEXT'
scene.cycles.sampling_pattern = 'TABULATED_SOBOL'
scene.eevee.ray_tracing_options.trace_max_roughness = 0.0
bpy.context.view_layer.update()

# ---- added for rendering (the .blend has no active camera and no usable light): camera, sun
cam_auto = bpy.data.cameras.new('AutoCamera')
cam_auto.lens = 50.0
cam_auto.sensor_width = 36.0
cam_auto.clip_end = 1000.0
ob_auto_camera = bpy.data.objects.new('AutoCamera', cam_auto)
scene.collection.objects.link(ob_auto_camera)
ob_auto_camera.location = (1.88811, -2.49926, 2.59542)
ob_auto_camera.rotation_euler = (1.09748, -7.21219e-08, 0.694738)
scene.camera = ob_auto_camera
light_auto_sun = bpy.data.lights.new('AutoSun', 'SUN')
light_auto_sun.energy = 3.0
light_auto_sun.angle = 0.0523599
ob_auto_sun = bpy.data.objects.new('AutoSun', light_auto_sun)
scene.collection.objects.link(ob_auto_sun)
ob_auto_sun.rotation_euler = (0.872665, 0.174533, 0.523599)
bpy.context.view_layer.update()
